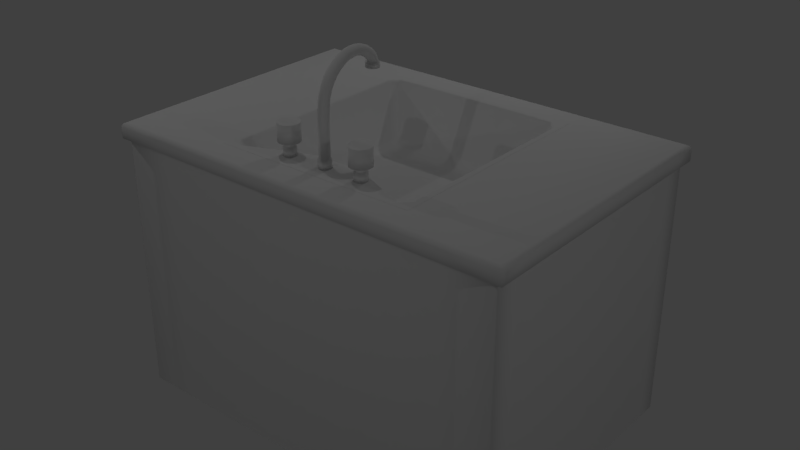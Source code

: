 # Source: pia.blend  (saved by Blender 2.77.0; exported with 4.5.12 LTS)
import bpy
from mathutils import Matrix  # noqa: F401  (used for matrix-valued properties, if any)

bpy.ops.wm.read_factory_settings(use_empty=True)
scene = bpy.context.scene
scene.name = 'Scene'

# ---- collections
col_collection_1 = bpy.data.collections.new('Collection 1'); scene.collection.children.link(col_collection_1)

# ---- materials (node trees are filled in below, after node groups)
mat_pia_metal = bpy.data.materials.new('pia_metal')
mat_pia_metal.alpha_threshold = 0.0
mat_pia_metal.use_transparent_shadow = False
mat_pia_metal.roughness = 0.5
mat_pia_1 = bpy.data.materials.new('Pia_1')
mat_pia_1.alpha_threshold = 0.0
mat_pia_1.use_transparent_shadow = False
mat_pia_1.roughness = 0.5
mat_pia_1.specular_intensity = 0.7526

# ---- material node trees

# ---- world
world_world = bpy.data.worlds.new('World'); scene.world = world_world
world_world.color = (0.05088, 0.05088, 0.05088)
world_world.use_sun_shadow = False
world_world.sun_shadow_jitter_overblur = 0.0
world_world.cycles.sampling_method = 'MANUAL'

# ---- lights
light_point_004 = bpy.data.lights.new('Point.004', 'POINT')
light_point_004.transmission_factor = 0.0
light_point_004.energy = 289.0
light_point_004.shadow_buffer_clip_start = 0.5
light_point_004.shadow_soft_size = 0.1
light_point_004.shadow_maximum_resolution = 0.006
light_point_004.use_absolute_resolution = True
light_point_003 = bpy.data.lights.new('Point.003', 'POINT')
light_point_003.transmission_factor = 0.0
light_point_003.energy = 289.0
light_point_003.shadow_buffer_clip_start = 0.5
light_point_003.shadow_soft_size = 0.1
light_point_003.shadow_maximum_resolution = 0.006
light_point_003.use_absolute_resolution = True
light_point_002 = bpy.data.lights.new('Point.002', 'POINT')
light_point_002.transmission_factor = 0.0
light_point_002.energy = 289.0
light_point_002.shadow_buffer_clip_start = 0.5
light_point_002.shadow_soft_size = 0.1
light_point_002.shadow_maximum_resolution = 0.006
light_point_002.use_absolute_resolution = True
light_point_001 = bpy.data.lights.new('Point.001', 'POINT')
light_point_001.transmission_factor = 0.0
light_point_001.energy = 289.0
light_point_001.shadow_buffer_clip_start = 0.5
light_point_001.shadow_soft_size = 0.1
light_point_001.shadow_maximum_resolution = 0.006
light_point_001.use_absolute_resolution = True
light_point = bpy.data.lights.new('Point', 'POINT')
light_point.transmission_factor = 0.0
light_point.energy = 289.0
light_point.shadow_buffer_clip_start = 0.5
light_point.shadow_soft_size = 0.1
light_point.shadow_maximum_resolution = 0.006
light_point.use_absolute_resolution = True

# ---- meshes
me_cylinder_003 = bpy.data.meshes.new('Cylinder.003')
me_cylinder_003.from_pydata([(0.0, 1.0, -1.0), (0.0, 1.0, 1.0), (0.2817, 0.9595, -1.0), (0.2817, 0.9595, 1.0), (0.5406, 0.8413, -1.0), (0.5406, 0.8413, 1.0), (0.7557, 0.6549, -1.0), (0.7557, 0.6549, 1.0), (0.9096, 0.4154, -1.0), (0.9096, 0.4154, 1.0), (0.9898, 0.1423, -1.0), (0.9898, 0.1423, 1.0), (0.9898, -0.1423, -1.0), (0.9898, -0.1423, 1.0), (0.9096, -0.4154, -1.0), (0.9096, -0.4154, 1.0), (0.7557, -0.6549, -1.0), (0.7557, -0.6549, 1.0), (0.5406, -0.8413, -1.0), (0.5406, -0.8413, 1.0), (0.2817, -0.9595, -1.0), (0.2817, -0.9595, 1.0), (1.51e-07, -1.0, -1.0), (1.51e-07, -1.0, 1.0), (-0.2817, -0.9595, -1.0), (-0.2817, -0.9595, 1.0), (-0.5406, -0.8413, -1.0), (-0.5406, -0.8413, 1.0), (-0.7557, -0.6549, -1.0), (-0.7557, -0.6549, 1.0), (-0.9096, -0.4154, -1.0), (-0.9096, -0.4154, 1.0), (-0.9898, -0.1423, -1.0), (-0.9898, -0.1423, 1.0), (-0.9898, 0.1423, -1.0), (-0.9898, 0.1423, 1.0), (-0.9096, 0.4154, -1.0), (-0.9096, 0.4154, 1.0), (-0.7558, 0.6549, -1.0), (-0.7558, 0.6549, 1.0), (-0.5406, 0.8413, -1.0), (-0.5406, 0.8413, 1.0), (-0.2817, 0.9595, -1.0), (-0.2817, 0.9595, 1.0), (0.2281, 0.7769, 0.93), (-2.125e-08, 0.8097, 0.93), (0.4377, 0.6811, 0.93), (0.6119, 0.5302, 0.93), (0.7365, 0.3364, 0.93), (0.8014, 0.1152, 0.93), (0.8014, -0.1152, 0.93), (0.7365, -0.3364, 0.93), (0.6119, -0.5302, 0.93), (0.4377, -0.6811, 0.93), (0.2281, -0.7769, 0.93), (1.01e-07, -0.8097, 0.93), (-0.2281, -0.7769, 0.93), (-0.4377, -0.6811, 0.93), (-0.6119, -0.5302, 0.93), (-0.7365, -0.3364, 0.93), (-0.8014, -0.1152, 0.93), (-0.8014, 0.1152, 0.93), (-0.7365, 0.3363, 0.93), (-0.6119, 0.5302, 0.93), (-0.4377, 0.6811, 0.93), (-0.2281, 0.7769, 0.93), (0.4377, -0.6806, 2.392), (0.2281, -0.7762, 2.392), (0.4377, 0.6806, 2.392), (0.6119, 0.5298, 2.392), (-0.8014, 0.1151, 2.392), (-0.7365, 0.3361, 2.392), (1.01e-07, -0.809, 2.392), (0.7365, 0.3361, 2.392), (-0.6119, 0.5298, 2.392), (-0.2281, -0.7762, 2.392), (0.8014, 0.1151, 2.392), (-0.4377, 0.6806, 2.392), (-0.4377, -0.6806, 2.392), (0.8014, -0.1151, 2.392), (-0.2281, 0.7762, 2.392), (-0.6119, -0.5298, 2.392), (0.7365, -0.3361, 2.392), (-2.125e-08, 0.809, 2.392), (-0.7365, -0.3361, 2.392), (0.6119, -0.5298, 2.392), (0.2281, 0.7762, 2.392), (-0.8014, -0.1151, 2.392), (0.00353, -0.005489, 6.86), (0.00184, -0.006261, 6.86), (0.00353, 0.005489, 6.86), (0.004935, 0.004273, 6.86), (-0.006464, 0.0009284, 6.86), (-0.00594, 0.00271, 6.86), (-8.933e-08, -0.006525, 6.86), (0.00594, 0.00271, 6.86), (-0.004935, 0.004273, 6.86), (-0.00184, -0.006261, 6.86), (0.006464, 0.0009284, 6.86), (-0.003531, 0.005489, 6.86), (-0.003531, -0.005489, 6.86), (0.006464, -0.0009288, 6.86), (-0.00184, 0.00626, 6.86), (-0.004935, -0.004273, 6.86), (0.00594, -0.002711, 6.86), (-9.031e-08, 0.006524, 6.86), (-0.00594, -0.002711, 6.86), (0.004935, -0.004273, 6.86), (0.00184, 0.00626, 6.86), (-0.006464, -0.0009288, 6.86), (-1.68, -0.2413, 2.392), (-1.68, 0.2413, 2.392), (0.4782, 1.627, 2.392), (0.9176, 1.427, 2.392), (1.283, -1.11, 2.392), (0.9176, -1.427, 2.392), (-1.544, -0.7044, 2.392), (5.644e-08, 1.696, 2.392), (1.544, -0.7044, 2.392), (-1.283, -1.11, 2.392), (-0.4782, 1.627, 2.392), (1.68, -0.2413, 2.392), (-0.9176, -1.427, 2.392), (-0.9176, 1.427, 2.392), (1.68, 0.2413, 2.392), (-0.4782, -1.627, 2.392), (-1.283, 1.11, 2.392), (1.544, 0.7044, 2.392), (3.127e-07, -1.696, 2.392), (-1.544, 0.7044, 2.392), (1.283, 1.11, 2.392), (0.4782, -1.627, 2.392), (-1.68, -0.2413, 6.86), (-1.68, 0.2413, 6.86), (0.4782, 1.627, 6.86), (0.9176, 1.427, 6.86), (1.283, -1.11, 6.86), (0.9176, -1.427, 6.86), (-1.544, -0.7044, 6.86), (5.644e-08, 1.696, 6.86), (1.544, -0.7044, 6.86), (-1.283, -1.11, 6.86), (-0.4782, 1.627, 6.86), (1.68, -0.2413, 6.86), (-0.9176, -1.427, 6.86), (-0.9176, 1.427, 6.86), (1.68, 0.2413, 6.86), (-0.4782, -1.627, 6.86), (-1.283, 1.11, 6.86), (1.544, 0.7044, 6.86), (3.127e-07, -1.696, 6.86), (-1.544, 0.7044, 6.86), (1.283, 1.11, 6.86), (0.4782, -1.627, 6.86)], [], [(0, 1, 3, 2), (2, 3, 5, 4), (4, 5, 7, 6), (6, 7, 9, 8), (8, 9, 11, 10), (10, 11, 13, 12), (12, 13, 15, 14), (14, 15, 17, 16), (16, 17, 19, 18), (18, 19, 21, 20), (20, 21, 23, 22), (22, 23, 25, 24), (24, 25, 27, 26), (26, 27, 29, 28), (28, 29, 31, 30), (30, 31, 33, 32), (32, 33, 35, 34), (34, 35, 37, 36), (36, 37, 39, 38), (38, 39, 41, 40), (31, 29, 58, 59), (40, 41, 43, 42), (42, 43, 1, 0), (0, 2, 4, 6, 8, 10, 12, 14, 16, 18, 20, 22, 24, 26, 28, 30, 32, 34, 36, 38, 40, 42), (41, 39, 63, 64), (7, 5, 46, 47), (17, 15, 51, 52), (3, 1, 45, 44), (27, 25, 56, 57), (37, 35, 61, 62), (13, 11, 49, 50), (23, 21, 54, 55), (33, 31, 59, 60), (43, 41, 64, 65), (9, 7, 47, 48), (19, 17, 52, 53), (29, 27, 57, 58), (39, 37, 62, 63), (5, 3, 44, 46), (15, 13, 50, 51), (25, 23, 55, 56), (35, 33, 60, 61), (1, 43, 65, 45), (11, 9, 48, 49), (21, 19, 53, 54), (61, 60, 87, 70), (46, 44, 86, 68), (53, 52, 85, 66), (60, 59, 84, 87), (44, 45, 83, 86), (52, 51, 82, 85), (59, 58, 81, 84), (45, 65, 80, 83), (51, 50, 79, 82), (58, 57, 78, 81), (65, 64, 77, 80), (50, 49, 76, 79), (57, 56, 75, 78), (64, 63, 74, 77), (49, 48, 73, 76), (56, 55, 72, 75), (63, 62, 71, 74), (48, 47, 69, 73), (55, 54, 67, 72), (62, 61, 70, 71), (47, 46, 68, 69), (54, 53, 66, 67), (87, 84, 116, 110), (88, 89, 153, 137), (74, 71, 129, 126), (102, 105, 139, 142), (66, 85, 114, 115), (90, 91, 152, 135), (75, 72, 128, 125), (103, 106, 138, 141), (68, 86, 112, 113), (92, 93, 151, 133), (76, 73, 127, 124), (104, 107, 136, 140), (70, 87, 110, 111), (89, 94, 150, 153), (77, 74, 126, 123), (105, 108, 134, 139), (91, 95, 149, 152), (78, 75, 125, 122), (106, 109, 132, 138), (93, 96, 148, 151), (79, 76, 124, 121), (107, 88, 137, 136), (116, 119, 141, 138), (131, 115, 137, 153), (124, 127, 149, 146), (117, 120, 142, 139), (111, 110, 132, 133), (125, 128, 150, 147), (118, 121, 143, 140), (113, 112, 134, 135), (126, 129, 151, 148), (119, 122, 144, 141), (115, 114, 136, 137), (127, 130, 152, 149), (120, 123, 145, 142), (110, 116, 138, 132), (128, 131, 153, 150), (121, 124, 146, 143), (112, 117, 139, 134), (129, 111, 133, 151), (122, 125, 147, 144), (114, 118, 140, 136), (130, 113, 135, 152), (123, 126, 148, 145), (101, 104, 140, 143), (73, 69, 130, 127), (86, 83, 117, 112), (100, 103, 141, 144), (72, 67, 131, 128), (85, 82, 118, 114), (99, 102, 142, 145), (71, 70, 111, 129), (84, 81, 119, 116), (98, 101, 143, 146), (69, 68, 113, 130), (83, 80, 120, 117), (97, 100, 144, 147), (67, 66, 115, 131), (82, 79, 121, 118), (96, 99, 145, 148), (109, 92, 133, 132), (81, 78, 122, 119), (95, 98, 146, 149), (108, 90, 135, 134), (80, 77, 123, 120), (94, 97, 147, 150)])
me_cylinder_003.polygons.foreach_set('use_smooth', [1, 1, 1, 1, 1, 1, 1, 1, 1, 1, 1, 1, 1, 1, 1, 1, 1, 1, 1, 1, 1, 1, 1, 1, 1, 1, 1, 1, 1, 1, 1, 1, 1, 1, 1, 1, 1, 1, 1, 1, 1, 1, 1, 1, 1, 1, 1, 1, 1, 1, 1, 1, 1, 1, 1, 1, 1, 1, 1, 1, 1, 1, 1, 1, 1, 1, 1, 1, 0, 1, 0, 1, 0, 1, 0, 1, 0, 1, 0, 1, 0, 1, 0, 0, 1, 0, 0, 1, 0, 1, 1, 1, 1, 1, 1, 1, 1, 1, 1, 1, 1, 1, 1, 1, 1, 1, 1, 1, 1, 1, 1, 0, 1, 1, 0, 1, 1, 0, 1, 1, 0, 1, 1, 0, 1, 1, 0, 0, 1, 0, 0, 1, 0])
me_cylinder_003.use_remesh_preserve_volume = False
me_cylinder_003.use_remesh_preserve_attributes = False
me_cylinder_003.use_mirror_vertex_groups = False
me_cylinder_003.update()
me_cylinder_002 = bpy.data.meshes.new('Cylinder.002')
me_cylinder_002.from_pydata([(0.0, 1.0, -1.0), (0.0, 1.0, 1.0), (0.2817, 0.9595, -1.0), (0.2817, 0.9595, 1.0), (0.5406, 0.8413, -1.0), (0.5406, 0.8413, 1.0), (0.7557, 0.6549, -1.0), (0.7557, 0.6549, 1.0), (0.9096, 0.4154, -1.0), (0.9096, 0.4154, 1.0), (0.9898, 0.1423, -1.0), (0.9898, 0.1423, 1.0), (0.9898, -0.1423, -1.0), (0.9898, -0.1423, 1.0), (0.9096, -0.4154, -1.0), (0.9096, -0.4154, 1.0), (0.7557, -0.6549, -1.0), (0.7557, -0.6549, 1.0), (0.5406, -0.8413, -1.0), (0.5406, -0.8413, 1.0), (0.2817, -0.9595, -1.0), (0.2817, -0.9595, 1.0), (1.51e-07, -1.0, -1.0), (1.51e-07, -1.0, 1.0), (-0.2817, -0.9595, -1.0), (-0.2817, -0.9595, 1.0), (-0.5406, -0.8413, -1.0), (-0.5406, -0.8413, 1.0), (-0.7557, -0.6549, -1.0), (-0.7557, -0.6549, 1.0), (-0.9096, -0.4154, -1.0), (-0.9096, -0.4154, 1.0), (-0.9898, -0.1423, -1.0), (-0.9898, -0.1423, 1.0), (-0.9898, 0.1423, -1.0), (-0.9898, 0.1423, 1.0), (-0.9096, 0.4154, -1.0), (-0.9096, 0.4154, 1.0), (-0.7558, 0.6549, -1.0), (-0.7558, 0.6549, 1.0), (-0.5406, 0.8413, -1.0), (-0.5406, 0.8413, 1.0), (-0.2817, 0.9595, -1.0), (-0.2817, 0.9595, 1.0), (0.2281, 0.7769, 0.93), (-2.125e-08, 0.8097, 0.93), (0.4377, 0.6811, 0.93), (0.6119, 0.5302, 0.93), (0.7365, 0.3364, 0.93), (0.8014, 0.1152, 0.93), (0.8014, -0.1152, 0.93), (0.7365, -0.3364, 0.93), (0.6119, -0.5302, 0.93), (0.4377, -0.6811, 0.93), (0.2281, -0.7769, 0.93), (1.01e-07, -0.8097, 0.93), (-0.2281, -0.7769, 0.93), (-0.4377, -0.6811, 0.93), (-0.6119, -0.5302, 0.93), (-0.7365, -0.3364, 0.93), (-0.8014, -0.1152, 0.93), (-0.8014, 0.1152, 0.93), (-0.7365, 0.3363, 0.93), (-0.6119, 0.5302, 0.93), (-0.4377, 0.6811, 0.93), (-0.2281, 0.7769, 0.93), (0.4377, -0.6806, 2.392), (0.2281, -0.7762, 2.392), (0.4377, 0.6806, 2.392), (0.6119, 0.5298, 2.392), (-0.8014, 0.1151, 2.392), (-0.7365, 0.3361, 2.392), (1.01e-07, -0.809, 2.392), (0.7365, 0.3361, 2.392), (-0.6119, 0.5298, 2.392), (-0.2281, -0.7762, 2.392), (0.8014, 0.1151, 2.392), (-0.4377, 0.6806, 2.392), (-0.4377, -0.6806, 2.392), (0.8014, -0.1151, 2.392), (-0.2281, 0.7762, 2.392), (-0.6119, -0.5298, 2.392), (0.7365, -0.3361, 2.392), (-2.125e-08, 0.809, 2.392), (-0.7365, -0.3361, 2.392), (0.6119, -0.5298, 2.392), (0.2281, 0.7762, 2.392), (-0.8014, -0.1151, 2.392), (0.00353, -0.005489, 6.86), (0.00184, -0.006261, 6.86), (0.00353, 0.005489, 6.86), (0.004935, 0.004273, 6.86), (-0.006464, 0.0009284, 6.86), (-0.00594, 0.00271, 6.86), (-8.933e-08, -0.006525, 6.86), (0.00594, 0.00271, 6.86), (-0.004935, 0.004273, 6.86), (-0.00184, -0.006261, 6.86), (0.006464, 0.0009284, 6.86), (-0.003531, 0.005489, 6.86), (-0.003531, -0.005489, 6.86), (0.006464, -0.0009288, 6.86), (-0.00184, 0.00626, 6.86), (-0.004935, -0.004273, 6.86), (0.00594, -0.002711, 6.86), (-9.031e-08, 0.006524, 6.86), (-0.00594, -0.002711, 6.86), (0.004935, -0.004273, 6.86), (0.00184, 0.00626, 6.86), (-0.006464, -0.0009288, 6.86), (-1.68, -0.2413, 2.392), (-1.68, 0.2413, 2.392), (0.4782, 1.627, 2.392), (0.9176, 1.427, 2.392), (1.283, -1.11, 2.392), (0.9176, -1.427, 2.392), (-1.544, -0.7044, 2.392), (5.644e-08, 1.696, 2.392), (1.544, -0.7044, 2.392), (-1.283, -1.11, 2.392), (-0.4782, 1.627, 2.392), (1.68, -0.2413, 2.392), (-0.9176, -1.427, 2.392), (-0.9176, 1.427, 2.392), (1.68, 0.2413, 2.392), (-0.4782, -1.627, 2.392), (-1.283, 1.11, 2.392), (1.544, 0.7044, 2.392), (3.127e-07, -1.696, 2.392), (-1.544, 0.7044, 2.392), (1.283, 1.11, 2.392), (0.4782, -1.627, 2.392), (-1.68, -0.2413, 6.86), (-1.68, 0.2413, 6.86), (0.4782, 1.627, 6.86), (0.9176, 1.427, 6.86), (1.283, -1.11, 6.86), (0.9176, -1.427, 6.86), (-1.544, -0.7044, 6.86), (5.644e-08, 1.696, 6.86), (1.544, -0.7044, 6.86), (-1.283, -1.11, 6.86), (-0.4782, 1.627, 6.86), (1.68, -0.2413, 6.86), (-0.9176, -1.427, 6.86), (-0.9176, 1.427, 6.86), (1.68, 0.2413, 6.86), (-0.4782, -1.627, 6.86), (-1.283, 1.11, 6.86), (1.544, 0.7044, 6.86), (3.127e-07, -1.696, 6.86), (-1.544, 0.7044, 6.86), (1.283, 1.11, 6.86), (0.4782, -1.627, 6.86)], [], [(0, 1, 3, 2), (2, 3, 5, 4), (4, 5, 7, 6), (6, 7, 9, 8), (8, 9, 11, 10), (10, 11, 13, 12), (12, 13, 15, 14), (14, 15, 17, 16), (16, 17, 19, 18), (18, 19, 21, 20), (20, 21, 23, 22), (22, 23, 25, 24), (24, 25, 27, 26), (26, 27, 29, 28), (28, 29, 31, 30), (30, 31, 33, 32), (32, 33, 35, 34), (34, 35, 37, 36), (36, 37, 39, 38), (38, 39, 41, 40), (31, 29, 58, 59), (40, 41, 43, 42), (42, 43, 1, 0), (0, 2, 4, 6, 8, 10, 12, 14, 16, 18, 20, 22, 24, 26, 28, 30, 32, 34, 36, 38, 40, 42), (41, 39, 63, 64), (7, 5, 46, 47), (17, 15, 51, 52), (3, 1, 45, 44), (27, 25, 56, 57), (37, 35, 61, 62), (13, 11, 49, 50), (23, 21, 54, 55), (33, 31, 59, 60), (43, 41, 64, 65), (9, 7, 47, 48), (19, 17, 52, 53), (29, 27, 57, 58), (39, 37, 62, 63), (5, 3, 44, 46), (15, 13, 50, 51), (25, 23, 55, 56), (35, 33, 60, 61), (1, 43, 65, 45), (11, 9, 48, 49), (21, 19, 53, 54), (61, 60, 87, 70), (46, 44, 86, 68), (53, 52, 85, 66), (60, 59, 84, 87), (44, 45, 83, 86), (52, 51, 82, 85), (59, 58, 81, 84), (45, 65, 80, 83), (51, 50, 79, 82), (58, 57, 78, 81), (65, 64, 77, 80), (50, 49, 76, 79), (57, 56, 75, 78), (64, 63, 74, 77), (49, 48, 73, 76), (56, 55, 72, 75), (63, 62, 71, 74), (48, 47, 69, 73), (55, 54, 67, 72), (62, 61, 70, 71), (47, 46, 68, 69), (54, 53, 66, 67), (87, 84, 116, 110), (88, 89, 153, 137), (74, 71, 129, 126), (102, 105, 139, 142), (66, 85, 114, 115), (90, 91, 152, 135), (75, 72, 128, 125), (103, 106, 138, 141), (68, 86, 112, 113), (92, 93, 151, 133), (76, 73, 127, 124), (104, 107, 136, 140), (70, 87, 110, 111), (89, 94, 150, 153), (77, 74, 126, 123), (105, 108, 134, 139), (91, 95, 149, 152), (78, 75, 125, 122), (106, 109, 132, 138), (93, 96, 148, 151), (79, 76, 124, 121), (107, 88, 137, 136), (116, 119, 141, 138), (131, 115, 137, 153), (124, 127, 149, 146), (117, 120, 142, 139), (111, 110, 132, 133), (125, 128, 150, 147), (118, 121, 143, 140), (113, 112, 134, 135), (126, 129, 151, 148), (119, 122, 144, 141), (115, 114, 136, 137), (127, 130, 152, 149), (120, 123, 145, 142), (110, 116, 138, 132), (128, 131, 153, 150), (121, 124, 146, 143), (112, 117, 139, 134), (129, 111, 133, 151), (122, 125, 147, 144), (114, 118, 140, 136), (130, 113, 135, 152), (123, 126, 148, 145), (101, 104, 140, 143), (73, 69, 130, 127), (86, 83, 117, 112), (100, 103, 141, 144), (72, 67, 131, 128), (85, 82, 118, 114), (99, 102, 142, 145), (71, 70, 111, 129), (84, 81, 119, 116), (98, 101, 143, 146), (69, 68, 113, 130), (83, 80, 120, 117), (97, 100, 144, 147), (67, 66, 115, 131), (82, 79, 121, 118), (96, 99, 145, 148), (109, 92, 133, 132), (81, 78, 122, 119), (95, 98, 146, 149), (108, 90, 135, 134), (80, 77, 123, 120), (94, 97, 147, 150)])
me_cylinder_002.polygons.foreach_set('use_smooth', [1, 1, 1, 1, 1, 1, 1, 1, 1, 1, 1, 1, 1, 1, 1, 1, 1, 1, 1, 1, 1, 1, 1, 1, 1, 1, 1, 1, 1, 1, 1, 1, 1, 1, 1, 1, 1, 1, 1, 1, 1, 1, 1, 1, 1, 1, 1, 1, 1, 1, 1, 1, 1, 1, 1, 1, 1, 1, 1, 1, 1, 1, 1, 1, 1, 1, 1, 1, 0, 1, 0, 1, 0, 1, 0, 1, 0, 1, 0, 1, 0, 1, 0, 0, 1, 0, 0, 1, 0, 1, 1, 1, 1, 1, 1, 1, 1, 1, 1, 1, 1, 1, 1, 1, 1, 1, 1, 1, 1, 1, 1, 0, 1, 1, 0, 1, 1, 0, 1, 1, 0, 1, 1, 0, 1, 1, 0, 0, 1, 0, 0, 1, 0])
me_cylinder_002.use_remesh_preserve_volume = False
me_cylinder_002.use_remesh_preserve_attributes = False
me_cylinder_002.use_mirror_vertex_groups = False
me_cylinder_002.update()
me_cylinder_001 = bpy.data.meshes.new('Cylinder.001')
me_cylinder_001.from_pydata([(0.0, 1.0, -1.0), (0.0, 1.0, 1.0), (0.2817, 0.9595, -1.0), (0.2817, 0.9595, 1.0), (0.5406, 0.8413, -1.0), (0.5406, 0.8413, 1.0), (0.7557, 0.6549, -1.0), (0.7557, 0.6549, 1.0), (0.9096, 0.4154, -1.0), (0.9096, 0.4154, 1.0), (0.9898, 0.1423, -1.0), (0.9898, 0.1423, 1.0), (0.9898, -0.1423, -1.0), (0.9898, -0.1423, 1.0), (0.9096, -0.4154, -1.0), (0.9096, -0.4154, 1.0), (0.7557, -0.6549, -1.0), (0.7557, -0.6549, 1.0), (0.5406, -0.8413, -1.0), (0.5406, -0.8413, 1.0), (0.2817, -0.9595, -1.0), (0.2817, -0.9595, 1.0), (1.51e-07, -1.0, -1.0), (1.51e-07, -1.0, 1.0), (-0.2817, -0.9595, -1.0), (-0.2817, -0.9595, 1.0), (-0.5406, -0.8413, -1.0), (-0.5406, -0.8413, 1.0), (-0.7557, -0.6549, -1.0), (-0.7557, -0.6549, 1.0), (-0.9096, -0.4154, -1.0), (-0.9096, -0.4154, 1.0), (-0.9898, -0.1423, -1.0), (-0.9898, -0.1423, 1.0), (-0.9898, 0.1423, -1.0), (-0.9898, 0.1423, 1.0), (-0.9096, 0.4154, -1.0), (-0.9096, 0.4154, 1.0), (-0.7558, 0.6549, -1.0), (-0.7558, 0.6549, 1.0), (-0.5406, 0.8413, -1.0), (-0.5406, 0.8413, 1.0), (-0.2817, 0.9595, -1.0), (-0.2817, 0.9595, 1.0), (0.2281, 0.7769, 0.93), (-2.125e-08, 0.8097, 0.93), (0.4377, 0.6811, 0.93), (0.6119, 0.5302, 0.93), (0.7365, 0.3364, 0.93), (0.8014, 0.1152, 0.93), (0.8014, -0.1152, 0.93), (0.7365, -0.3364, 0.93), (0.6119, -0.5302, 0.93), (0.4377, -0.6811, 0.93), (0.2281, -0.7769, 0.93), (1.01e-07, -0.8097, 0.93), (-0.2281, -0.7769, 0.93), (-0.4377, -0.6811, 0.93), (-0.6119, -0.5302, 0.93), (-0.7365, -0.3364, 0.93), (-0.8014, -0.1152, 0.93), (-0.8014, 0.1152, 0.93), (-0.7365, 0.3363, 0.93), (-0.6119, 0.5302, 0.93), (-0.4377, 0.6811, 0.93), (-0.2281, 0.7769, 0.93), (0.2281, 0.775, 10.12), (-2.125e-08, 0.8077, 10.11), (0.4377, 0.6795, 10.13), (0.6119, 0.5289, 10.14), (0.7365, 0.3355, 10.17), (0.8014, 0.1149, 10.19), (0.8014, -0.1149, 10.21), (0.7365, -0.3355, 10.24), (0.6119, -0.5289, 10.26), (0.4377, -0.6795, 10.28), (0.2281, -0.775, 10.29), (1.01e-07, -0.8077, 10.29), (-0.2281, -0.775, 10.29), (-0.4377, -0.6795, 10.28), (-0.6119, -0.5289, 10.26), (-0.7365, -0.3355, 10.24), (-0.8014, -0.1149, 10.21), (-0.8014, 0.1149, 10.19), (-0.7365, 0.3355, 10.17), (-0.6119, 0.5289, 10.14), (-0.4377, 0.6795, 10.13), (-0.2281, 0.775, 10.12), (0.2281, 0.9152, 13.13), (6.106e-07, 0.9468, 13.11), (0.4377, 0.8227, 13.17), (0.6119, 0.677, 13.23), (0.7365, 0.4898, 13.31), (0.8014, 0.2763, 13.4), (0.8014, 0.05382, 13.49), (0.7365, -0.1597, 13.58), (0.6119, -0.3469, 13.66), (0.4377, -0.4926, 13.72), (0.2281, -0.585, 13.76), (7.329e-07, -0.6167, 13.78), (-0.2281, -0.585, 13.76), (-0.4377, -0.4926, 13.72), (-0.6119, -0.3469, 13.66), (-0.7365, -0.1597, 13.58), (-0.8014, 0.05382, 13.49), (-0.8014, 0.2763, 13.4), (-0.7365, 0.4898, 13.31), (-0.6119, 0.677, 13.23), (-0.4377, 0.8227, 13.17), (-0.2281, 0.9152, 13.13), (0.2281, 1.314, 15.61), (2.191e-06, 1.341, 15.58), (0.4377, 1.238, 15.7), (0.6119, 1.117, 15.84), (0.7365, 0.9616, 16.03), (0.8014, 0.7845, 16.24), (0.8014, 0.5999, 16.45), (0.7365, 0.4227, 16.66), (0.6119, 0.2674, 16.84), (0.4377, 0.1465, 16.98), (0.2281, 0.06985, 17.07), (2.313e-06, 0.04358, 17.11), (-0.2281, 0.06985, 17.07), (-0.4377, 0.1465, 16.98), (-0.6119, 0.2674, 16.84), (-0.7365, 0.4227, 16.66), (-0.8014, 0.5999, 16.45), (-0.8014, 0.7845, 16.24), (-0.7365, 0.9616, 16.03), (-0.6119, 1.117, 15.84), (-0.4377, 1.238, 15.7), (-0.2281, 1.314, 15.61), (0.2281, 2.357, 18.21), (1.561e-06, 2.378, 18.17), (0.4377, 2.296, 18.32), (0.6119, 2.2, 18.51), (0.7365, 2.076, 18.74), (0.8014, 1.936, 19.01), (0.8014, 1.789, 19.29), (0.7365, 1.648, 19.56), (0.6119, 1.524, 19.79), (0.4377, 1.428, 19.97), (0.2281, 1.367, 20.09), (1.684e-06, 1.346, 20.13), (-0.2281, 1.367, 20.09), (-0.4377, 1.428, 19.97), (-0.6119, 1.524, 19.79), (-0.7365, 1.648, 19.56), (-0.8014, 1.789, 19.29), (-0.8014, 1.936, 19.01), (-0.7365, 2.076, 18.74), (-0.6119, 2.2, 18.51), (-0.4377, 2.296, 18.32), (-0.2281, 2.357, 18.21), (0.2281, 3.295, 19.53), (1.87e-06, 3.311, 19.48), (0.4377, 3.25, 19.66), (0.6119, 3.179, 19.87), (0.7365, 3.087, 20.14), (0.8014, 2.983, 20.44), (0.8014, 2.874, 20.76), (0.7365, 2.769, 21.07), (0.6119, 2.678, 21.34), (0.4377, 2.606, 21.55), (0.2281, 2.561, 21.68), (1.993e-06, 2.546, 21.73), (-0.2281, 2.561, 21.68), (-0.4377, 2.606, 21.55), (-0.6119, 2.678, 21.34), (-0.7365, 2.769, 21.07), (-0.8014, 2.874, 20.76), (-0.8014, 2.983, 20.44), (-0.7365, 3.087, 20.14), (-0.6119, 3.179, 19.87), (-0.4377, 3.25, 19.66), (-0.2281, 3.295, 19.53), (0.2281, 5.751, 21.04), (1.875e-06, 5.754, 20.99), (0.4377, 5.741, 21.19), (0.6119, 5.726, 21.43), (0.7365, 5.706, 21.73), (0.8014, 5.683, 22.08), (0.8014, 5.66, 22.44), (0.7365, 5.638, 22.79), (0.6119, 5.618, 23.09), (0.4377, 5.602, 23.33), (0.2281, 5.593, 23.48), (1.997e-06, 5.589, 23.53), (-0.2281, 5.593, 23.48), (-0.4377, 5.602, 23.33), (-0.6119, 5.618, 23.09), (-0.7365, 5.638, 22.79), (-0.8014, 5.66, 22.44), (-0.8014, 5.683, 22.08), (-0.7365, 5.706, 21.73), (-0.6119, 5.726, 21.43), (-0.4377, 5.741, 21.19), (-0.2281, 5.751, 21.04), (0.2281, 7.267, 20.82), (2.191e-06, 7.259, 20.77), (0.4377, 7.29, 20.96), (0.6119, 7.327, 21.19), (0.7365, 7.375, 21.49), (0.8014, 7.429, 21.83), (0.8014, 7.485, 22.18), (0.7365, 7.539, 22.52), (0.6119, 7.586, 22.81), (0.4377, 7.623, 23.04), (0.2281, 7.646, 23.19), (2.313e-06, 7.654, 23.24), (-0.2281, 7.646, 23.19), (-0.4377, 7.623, 23.04), (-0.6119, 7.586, 22.81), (-0.7365, 7.539, 22.52), (-0.8014, 7.485, 22.18), (-0.8014, 7.429, 21.83), (-0.7365, 7.375, 21.49), (-0.6119, 7.327, 21.19), (-0.4377, 7.29, 20.96), (-0.2281, 7.267, 20.82), (0.2281, 8.546, 19.77), (2.507e-06, 8.524, 19.73), (0.4377, 8.61, 19.88), (0.6119, 8.711, 20.06), (0.7365, 8.841, 20.28), (0.8014, 8.99, 20.54), (0.8014, 9.144, 20.81), (0.7365, 9.293, 21.07), (0.6119, 9.423, 21.29), (0.4377, 9.524, 21.47), (0.2281, 9.588, 21.58), (2.629e-06, 9.61, 21.62), (-0.2281, 9.588, 21.58), (-0.4377, 9.524, 21.47), (-0.6119, 9.423, 21.29), (-0.7365, 9.293, 21.07), (-0.8014, 9.144, 20.81), (-0.8014, 8.99, 20.54), (-0.7365, 8.841, 20.28), (-0.6119, 8.711, 20.06), (-0.4377, 8.61, 19.88), (-0.2281, 8.546, 19.77), (0.2461, 9.213, 18.38), (3.148e-06, 9.182, 18.38), (0.4722, 9.303, 18.38), (0.6601, 9.444, 18.39), (0.7945, 9.626, 18.4), (0.8645, 9.833, 18.41), (0.8645, 10.05, 18.42), (0.7945, 10.26, 18.43), (0.6601, 10.44, 18.44), (0.4722, 10.58, 18.45), (0.2461, 10.67, 18.45), (3.28e-06, 10.7, 18.46), (-0.2461, 10.67, 18.45), (-0.4722, 10.58, 18.45), (-0.66, 10.44, 18.44), (-0.7944, 10.26, 18.43), (-0.8645, 10.05, 18.42), (-0.8645, 9.833, 18.41), (-0.7944, 9.626, 18.4), (-0.66, 9.444, 18.39), (-0.4722, 9.303, 18.38), (-0.2461, 9.213, 18.38), (0.2159, 9.136, 17.19), (-0.01226, 9.104, 17.19), (0.4255, 9.229, 17.19), (0.5997, 9.377, 17.19), (0.7242, 9.566, 17.19), (0.7892, 9.782, 17.19), (0.7892, 10.01, 17.19), (0.7242, 10.22, 17.19), (0.5997, 10.41, 17.19), (0.4255, 10.56, 17.19), (0.2159, 10.65, 17.19), (-0.01226, 10.68, 17.19), (-0.2404, 10.65, 17.19), (-0.45, 10.56, 17.19), (-0.6242, 10.41, 17.19), (-0.7488, 10.22, 17.19), (-0.8137, 10.01, 17.19), (-0.8137, 9.782, 17.19), (-0.7488, 9.566, 17.19), (-0.6242, 9.377, 17.19), (-0.45, 9.229, 17.19), (-0.2404, 9.136, 17.19), (0.2281, 0.6651, 18.75), (1.999e-06, 0.6415, 18.79), (0.6119, 1.605, 17.35), (0.7365, 1.466, 17.56), (-0.7365, 1.466, 17.56), (-0.6119, 1.605, 17.35), (-0.2281, 0.6651, 18.75), (0.8014, 1.307, 17.79), (-0.4377, 1.714, 17.19), (-0.4377, 0.7339, 18.65), (0.8014, 1.141, 18.04), (-0.2281, 1.782, 17.08), (-0.6119, 0.8425, 18.49), (0.7365, 0.9819, 18.28), (1.877e-06, 1.806, 17.05), (-0.7365, 0.9819, 18.28), (0.6119, 0.8425, 18.49), (0.2281, 1.782, 17.08), (-0.8014, 1.141, 18.04), (0.4377, 0.7339, 18.65), (0.4377, 1.714, 17.19), (-0.8014, 1.307, 17.79), (-0.8014, 0.4668, 14.8), (-0.7365, 0.6621, 14.65), (0.2281, -0.3212, 15.4), (1.523e-06, -0.3501, 15.42), (0.6119, 0.8334, 14.52), (0.7365, 0.6621, 14.65), (-0.6119, 0.8334, 14.52), (-0.2281, -0.3212, 15.4), (0.8014, 0.4668, 14.8), (-0.4377, 0.9667, 14.41), (-0.4377, -0.2366, 15.33), (0.8014, 0.2633, 14.95), (-0.2281, 1.051, 14.35), (-0.6119, -0.1033, 15.23), (0.7365, 0.06794, 15.1), (1.401e-06, 1.08, 14.33), (-0.7365, 0.06794, 15.1), (0.6119, -0.1033, 15.23), (0.2281, 1.051, 14.35), (-0.8014, 0.2633, 14.95), (0.4377, -0.2366, 15.33), (0.4377, 0.9667, 14.41), (1.996e-06, 3.773, 22.76), (-0.2281, 3.782, 22.71), (0.7365, 4.101, 21.07), (0.8014, 4.038, 21.4), (-0.6119, 4.157, 20.79), (-0.4377, 4.2, 20.56), (-0.4377, 3.809, 22.57), (0.8014, 3.972, 21.74), (-0.2281, 4.228, 20.42), (-0.6119, 3.853, 22.35), (0.7365, 3.908, 22.06), (1.873e-06, 4.237, 20.37), (-0.7365, 3.908, 22.06), (0.6119, 3.853, 22.35), (0.2281, 4.228, 20.42), (-0.8014, 3.972, 21.74), (0.4377, 3.809, 22.57), (0.4377, 4.2, 20.56), (-0.8014, 4.038, 21.4), (0.2281, 3.782, 22.71), (0.6119, 4.157, 20.79), (-0.7365, 4.101, 21.07), (1.997e-06, 4.704, 23.31), (0.7365, 4.927, 21.57), (-0.6119, 4.964, 21.27), (-0.2281, 4.71, 23.26), (0.8014, 4.884, 21.9), (-0.4377, 4.994, 21.04), (-0.4377, 4.729, 23.11), (0.8014, 4.839, 22.25), (-0.2281, 5.012, 20.9), (-0.6119, 4.758, 22.88), (0.7365, 4.796, 22.59), (1.875e-06, 5.019, 20.85), (-0.7365, 4.796, 22.59), (0.6119, 4.758, 22.88), (0.2281, 5.012, 20.9), (-0.8014, 4.839, 22.25), (0.4377, 4.729, 23.11), (0.4377, 4.994, 21.04), (-0.8014, 4.884, 21.9), (0.2281, 4.71, 23.26), (0.6119, 4.964, 21.27), (-0.7365, 4.927, 21.57), (0.7365, 6.563, 21.79), (0.8014, 6.579, 22.13), (-0.6119, 6.549, 21.49), (-0.4377, 6.538, 21.26), (-0.2281, 6.643, 23.51), (-0.4377, 6.636, 23.36), (0.8014, 6.595, 22.49), (-0.2281, 6.532, 21.11), (-0.6119, 6.625, 23.13), (0.7365, 6.611, 22.83), (2.034e-06, 6.529, 21.06), (-0.7365, 6.611, 22.83), (0.6119, 6.625, 23.13), (0.2281, 6.532, 21.11), (-0.8014, 6.595, 22.49), (0.4377, 6.636, 23.36), (0.4377, 6.538, 21.26), (-0.8014, 6.579, 22.13), (0.2281, 6.643, 23.51), (0.6119, 6.549, 21.49), (-0.7365, 6.563, 21.79), (2.156e-06, 6.645, 23.56), (-0.6119, 8.079, 20.79), (-0.4377, 8.009, 20.59), (-0.2281, 8.688, 22.54), (-0.4377, 8.643, 22.41), (0.8014, 8.272, 21.35), (0.8014, 8.38, 21.66), (-0.2281, 7.964, 20.46), (-0.6119, 8.573, 22.21), (0.7365, 8.483, 21.95), (2.356e-06, 7.949, 20.42), (-0.7365, 8.483, 21.95), (0.6119, 8.573, 22.21), (0.2281, 7.964, 20.46), (-0.8014, 8.38, 21.66), (0.4377, 8.643, 22.41), (0.4377, 8.009, 20.59), (-0.8014, 8.272, 21.35), (0.2281, 8.688, 22.54), (0.6119, 8.079, 20.79), (-0.7365, 8.169, 21.05), (2.478e-06, 8.703, 22.59), (0.7365, 8.169, 21.05), (-0.2281, 10.26, 20.43), (-0.4377, 10.19, 20.34), (0.8014, 9.573, 19.57), (0.8014, 9.75, 19.79), (-0.4377, 9.137, 19.02), (-0.2281, 9.063, 18.93), (-0.6119, 10.07, 20.2), (0.7365, 9.92, 20.01), (2.823e-06, 9.037, 18.89), (-0.7365, 9.92, 20.01), (0.6119, 10.07, 20.2), (0.2281, 9.063, 18.93), (-0.8014, 9.75, 19.79), (0.4377, 10.19, 20.34), (0.4377, 9.137, 19.02), (-0.8014, 9.573, 19.57), (0.2281, 10.26, 20.43), (0.6119, 9.253, 19.17), (-0.7365, 9.402, 19.35), (2.946e-06, 10.29, 20.47), (0.7365, 9.402, 19.35), (-0.6119, 9.253, 19.17), (0.31, 8.973, 18.36), (3.075e-06, 8.934, 18.36), (0.5948, 9.086, 18.37), (0.8315, 9.264, 18.38), (1.001, 9.493, 18.39), (1.089, 9.755, 18.41), (1.089, 10.03, 18.42), (1.001, 10.29, 18.43), (0.8315, 10.52, 18.45), (0.5948, 10.7, 18.46), (0.31, 10.81, 18.46), (3.241e-06, 10.85, 18.46), (-0.31, 10.81, 18.46), (-0.5948, 10.7, 18.46), (-0.8315, 10.52, 18.45), (-1.001, 10.29, 18.43), (-1.089, 10.03, 18.42), (-1.089, 9.755, 18.41), (-1.001, 9.493, 18.39), (-0.8315, 9.264, 18.38), (-0.5948, 9.086, 18.37), (-0.31, 8.973, 18.36), (0.2751, 8.986, 17.19), (-0.01226, 8.946, 17.19), (0.5392, 9.104, 17.19), (0.7586, 9.289, 17.19), (0.9155, 9.528, 17.19), (0.9973, 9.799, 17.19), (0.9973, 10.08, 17.19), (0.9155, 10.35, 17.19), (0.7586, 10.59, 17.19), (0.5392, 10.78, 17.19), (0.2751, 10.9, 17.19), (-0.01226, 10.94, 17.19), (-0.2996, 10.9, 17.19), (-0.5637, 10.78, 17.19), (-0.7831, 10.59, 17.19), (-0.94, 10.35, 17.19), (-1.022, 10.08, 17.19), (-1.022, 9.799, 17.19), (-0.94, 9.528, 17.19), (-0.7831, 9.289, 17.19), (-0.5637, 9.104, 17.19), (-0.2996, 8.986, 17.19), (-0.2483, 10.53, 19.43), (0.8217, 9.773, 18.97), (-0.4662, 9.289, 18.68), (-0.4662, 10.45, 19.38), (0.8217, 9.969, 19.09), (-0.2483, 9.207, 18.63), (-0.6472, 10.32, 19.3), (0.7542, 10.16, 19.2), (-0.01125, 9.179, 18.62), (-0.7767, 10.16, 19.2), (0.6247, 10.32, 19.3), (0.2258, 9.207, 18.63), (-0.8442, 9.969, 19.09), (0.4437, 10.45, 19.38), (0.4437, 9.289, 18.68), (-0.8442, 9.773, 18.97), (0.2258, 10.53, 19.43), (0.6247, 9.418, 18.76), (-0.7767, 9.584, 18.86), (-0.01125, 10.56, 19.44), (0.7542, 9.584, 18.86), (-0.6472, 9.418, 18.76)], [], [(0, 1, 3, 2), (2, 3, 5, 4), (4, 5, 7, 6), (6, 7, 9, 8), (8, 9, 11, 10), (10, 11, 13, 12), (12, 13, 15, 14), (14, 15, 17, 16), (16, 17, 19, 18), (18, 19, 21, 20), (20, 21, 23, 22), (22, 23, 25, 24), (24, 25, 27, 26), (26, 27, 29, 28), (28, 29, 31, 30), (30, 31, 33, 32), (32, 33, 35, 34), (34, 35, 37, 36), (36, 37, 39, 38), (38, 39, 41, 40), (31, 29, 58, 59), (40, 41, 43, 42), (42, 43, 1, 0), (0, 2, 4, 6, 8, 10, 12, 14, 16, 18, 20, 22, 24, 26, 28, 30, 32, 34, 36, 38, 40, 42), (54, 53, 75, 76), (41, 39, 63, 64), (7, 5, 46, 47), (17, 15, 51, 52), (3, 1, 45, 44), (27, 25, 56, 57), (37, 35, 61, 62), (13, 11, 49, 50), (23, 21, 54, 55), (33, 31, 59, 60), (43, 41, 64, 65), (9, 7, 47, 48), (19, 17, 52, 53), (29, 27, 57, 58), (39, 37, 62, 63), (5, 3, 44, 46), (15, 13, 50, 51), (25, 23, 55, 56), (35, 33, 60, 61), (1, 43, 65, 45), (11, 9, 48, 49), (21, 19, 53, 54), (69, 68, 90, 91), (47, 46, 68, 69), (62, 61, 83, 84), (55, 54, 76, 77), (48, 47, 69, 70), (63, 62, 84, 85), (56, 55, 77, 78), (49, 48, 70, 71), (64, 63, 85, 86), (57, 56, 78, 79), (50, 49, 71, 72), (65, 64, 86, 87), (58, 57, 79, 80), (51, 50, 72, 73), (45, 65, 87, 67), (59, 58, 80, 81), (52, 51, 73, 74), (44, 45, 67, 66), (60, 59, 81, 82), (53, 52, 74, 75), (46, 44, 66, 68), (61, 60, 82, 83), (309, 308, 127, 128), (84, 83, 105, 106), (77, 76, 98, 99), (70, 69, 91, 92), (85, 84, 106, 107), (78, 77, 99, 100), (71, 70, 92, 93), (86, 85, 107, 108), (79, 78, 100, 101), (72, 71, 93, 94), (87, 86, 108, 109), (80, 79, 101, 102), (73, 72, 94, 95), (67, 87, 109, 89), (81, 80, 102, 103), (74, 73, 95, 96), (66, 67, 89, 88), (82, 81, 103, 104), (75, 74, 96, 97), (68, 66, 88, 90), (83, 82, 104, 105), (76, 75, 97, 98), (287, 286, 142, 143), (311, 310, 120, 121), (313, 312, 113, 114), (314, 309, 128, 129), (315, 311, 121, 122), (316, 313, 114, 115), (317, 314, 129, 130), (318, 315, 122, 123), (319, 316, 115, 116), (320, 317, 130, 131), (321, 318, 123, 124), (322, 319, 116, 117), (323, 320, 131, 111), (324, 321, 124, 125), (325, 322, 117, 118), (326, 323, 111, 110), (327, 324, 125, 126), (328, 325, 118, 119), (329, 326, 110, 112), (308, 327, 126, 127), (310, 328, 119, 120), (312, 329, 112, 113), (136, 135, 157, 158), (289, 288, 135, 136), (291, 290, 150, 151), (292, 287, 143, 144), (293, 289, 136, 137), (294, 291, 151, 152), (295, 292, 144, 145), (296, 293, 137, 138), (297, 294, 152, 153), (298, 295, 145, 146), (299, 296, 138, 139), (300, 297, 153, 133), (301, 298, 146, 147), (302, 299, 139, 140), (303, 300, 133, 132), (304, 301, 147, 148), (305, 302, 140, 141), (306, 303, 132, 134), (307, 304, 148, 149), (286, 305, 141, 142), (288, 306, 134, 135), (290, 307, 149, 150), (355, 352, 187, 188), (151, 150, 172, 173), (144, 143, 165, 166), (137, 136, 158, 159), (152, 151, 173, 174), (145, 144, 166, 167), (138, 137, 159, 160), (153, 152, 174, 175), (146, 145, 167, 168), (139, 138, 160, 161), (133, 153, 175, 155), (147, 146, 168, 169), (140, 139, 161, 162), (132, 133, 155, 154), (148, 147, 169, 170), (141, 140, 162, 163), (134, 132, 154, 156), (149, 148, 170, 171), (142, 141, 163, 164), (135, 134, 156, 157), (150, 149, 171, 172), (143, 142, 164, 165), (375, 374, 202, 203), (356, 353, 180, 181), (357, 354, 195, 196), (358, 355, 188, 189), (359, 356, 181, 182), (360, 357, 196, 197), (361, 358, 189, 190), (362, 359, 182, 183), (363, 360, 197, 177), (364, 361, 190, 191), (365, 362, 183, 184), (366, 363, 177, 176), (367, 364, 191, 192), (368, 365, 184, 185), (369, 366, 176, 178), (370, 367, 192, 193), (371, 368, 185, 186), (372, 369, 178, 179), (373, 370, 193, 194), (352, 371, 186, 187), (353, 372, 179, 180), (354, 373, 194, 195), (397, 396, 239, 240), (377, 376, 217, 218), (379, 378, 210, 211), (380, 375, 203, 204), (381, 377, 218, 219), (382, 379, 211, 212), (383, 380, 204, 205), (384, 381, 219, 199), (385, 382, 212, 213), (386, 383, 205, 206), (387, 384, 199, 198), (388, 385, 213, 214), (389, 386, 206, 207), (390, 387, 198, 200), (391, 388, 214, 215), (392, 389, 207, 208), (393, 390, 200, 201), (394, 391, 215, 216), (395, 392, 208, 209), (374, 393, 201, 202), (376, 394, 216, 217), (378, 395, 209, 210), (487, 484, 254, 255), (399, 398, 232, 233), (401, 400, 225, 226), (402, 397, 240, 241), (403, 399, 233, 234), (404, 401, 226, 227), (405, 402, 241, 221), (406, 403, 234, 235), (407, 404, 227, 228), (408, 405, 221, 220), (409, 406, 235, 236), (410, 407, 228, 229), (411, 408, 220, 222), (412, 409, 236, 237), (413, 410, 229, 230), (414, 411, 222, 223), (415, 412, 237, 238), (416, 413, 230, 231), (417, 414, 223, 224), (396, 415, 238, 239), (398, 416, 231, 232), (400, 417, 224, 225), (265, 264, 462, 463), (488, 485, 247, 248), (489, 486, 262, 263), (490, 487, 255, 256), (491, 488, 248, 249), (492, 489, 263, 243), (493, 490, 256, 257), (494, 491, 249, 250), (495, 492, 243, 242), (496, 493, 257, 258), (497, 494, 250, 251), (498, 495, 242, 244), (499, 496, 258, 259), (500, 497, 251, 252), (501, 498, 244, 245), (502, 499, 259, 260), (503, 500, 252, 253), (504, 501, 245, 246), (505, 502, 260, 261), (484, 503, 253, 254), (485, 504, 246, 247), (486, 505, 261, 262), (260, 259, 457, 458), (277, 278, 476, 475), (246, 245, 443, 444), (259, 258, 456, 457), (276, 277, 475, 474), (245, 244, 442, 443), (258, 257, 455, 456), (275, 276, 474, 473), (244, 242, 440, 442), (257, 256, 454, 455), (274, 275, 473, 472), (242, 243, 441, 440), (256, 255, 453, 454), (273, 274, 472, 471), (255, 254, 452, 453), (272, 273, 471, 470), (285, 265, 463, 483), (254, 253, 451, 452), (271, 272, 470, 469), (284, 285, 483, 482), (253, 252, 450, 451), (128, 127, 307, 290), (113, 112, 306, 288), (120, 119, 305, 286), (127, 126, 304, 307), (112, 110, 303, 306), (119, 118, 302, 305), (126, 125, 301, 304), (110, 111, 300, 303), (118, 117, 299, 302), (125, 124, 298, 301), (111, 131, 297, 300), (117, 116, 296, 299), (124, 123, 295, 298), (131, 130, 294, 297), (116, 115, 293, 296), (123, 122, 292, 295), (130, 129, 291, 294), (115, 114, 289, 293), (122, 121, 287, 292), (129, 128, 290, 291), (114, 113, 288, 289), (121, 120, 286, 287), (91, 90, 329, 312), (98, 97, 328, 310), (105, 104, 327, 308), (90, 88, 326, 329), (97, 96, 325, 328), (104, 103, 324, 327), (88, 89, 323, 326), (96, 95, 322, 325), (103, 102, 321, 324), (89, 109, 320, 323), (95, 94, 319, 322), (102, 101, 318, 321), (109, 108, 317, 320), (94, 93, 316, 319), (101, 100, 315, 318), (108, 107, 314, 317), (93, 92, 313, 316), (100, 99, 311, 315), (107, 106, 309, 314), (92, 91, 312, 313), (99, 98, 310, 311), (106, 105, 308, 309), (173, 172, 351, 334), (158, 157, 350, 332), (165, 164, 349, 330), (172, 171, 348, 351), (157, 156, 347, 350), (164, 163, 346, 349), (171, 170, 345, 348), (156, 154, 344, 347), (163, 162, 343, 346), (170, 169, 342, 345), (154, 155, 341, 344), (162, 161, 340, 343), (169, 168, 339, 342), (155, 175, 338, 341), (161, 160, 337, 340), (168, 167, 336, 339), (175, 174, 335, 338), (160, 159, 333, 337), (167, 166, 331, 336), (174, 173, 334, 335), (159, 158, 332, 333), (166, 165, 330, 331), (334, 351, 373, 354), (332, 350, 372, 353), (330, 349, 371, 352), (351, 348, 370, 373), (350, 347, 369, 372), (349, 346, 368, 371), (348, 345, 367, 370), (347, 344, 366, 369), (346, 343, 365, 368), (345, 342, 364, 367), (344, 341, 363, 366), (343, 340, 362, 365), (342, 339, 361, 364), (341, 338, 360, 363), (340, 337, 359, 362), (339, 336, 358, 361), (338, 335, 357, 360), (337, 333, 356, 359), (336, 331, 355, 358), (335, 334, 354, 357), (333, 332, 353, 356), (331, 330, 352, 355), (188, 187, 395, 378), (195, 194, 394, 376), (180, 179, 393, 374), (187, 186, 392, 395), (194, 193, 391, 394), (179, 178, 390, 393), (186, 185, 389, 392), (193, 192, 388, 391), (178, 176, 387, 390), (185, 184, 386, 389), (192, 191, 385, 388), (176, 177, 384, 387), (184, 183, 383, 386), (191, 190, 382, 385), (177, 197, 381, 384), (183, 182, 380, 383), (190, 189, 379, 382), (197, 196, 377, 381), (182, 181, 375, 380), (189, 188, 378, 379), (196, 195, 376, 377), (181, 180, 374, 375), (203, 202, 417, 400), (210, 209, 416, 398), (217, 216, 415, 396), (202, 201, 414, 417), (209, 208, 413, 416), (216, 215, 412, 415), (201, 200, 411, 414), (208, 207, 410, 413), (215, 214, 409, 412), (200, 198, 408, 411), (207, 206, 407, 410), (214, 213, 406, 409), (198, 199, 405, 408), (206, 205, 404, 407), (213, 212, 403, 406), (199, 219, 402, 405), (205, 204, 401, 404), (212, 211, 399, 403), (219, 218, 397, 402), (204, 203, 400, 401), (211, 210, 398, 399), (218, 217, 396, 397), (240, 239, 439, 422), (225, 224, 438, 420), (232, 231, 437, 418), (239, 238, 436, 439), (224, 223, 435, 438), (231, 230, 434, 437), (238, 237, 433, 436), (223, 222, 432, 435), (230, 229, 431, 434), (237, 236, 430, 433), (222, 220, 429, 432), (229, 228, 428, 431), (236, 235, 427, 430), (220, 221, 426, 429), (228, 227, 425, 428), (235, 234, 424, 427), (221, 241, 423, 426), (227, 226, 421, 425), (234, 233, 419, 424), (241, 240, 422, 423), (226, 225, 420, 421), (233, 232, 418, 419), (446, 445, 467, 468), (461, 460, 482, 483), (454, 453, 475, 476), (447, 446, 468, 469), (441, 461, 483, 463), (455, 454, 476, 477), (448, 447, 469, 470), (440, 441, 463, 462), (456, 455, 477, 478), (449, 448, 470, 471), (442, 440, 462, 464), (457, 456, 478, 479), (450, 449, 471, 472), (443, 442, 464, 465), (458, 457, 479, 480), (451, 450, 472, 473), (444, 443, 465, 466), (459, 458, 480, 481), (452, 451, 473, 474), (445, 444, 466, 467), (460, 459, 481, 482), (453, 452, 474, 475), (247, 246, 444, 445), (278, 279, 477, 476), (261, 260, 458, 459), (264, 266, 464, 462), (248, 247, 445, 446), (279, 280, 478, 477), (262, 261, 459, 460), (266, 267, 465, 464), (249, 248, 446, 447), (280, 281, 479, 478), (263, 262, 460, 461), (267, 268, 466, 465), (250, 249, 447, 448), (281, 282, 480, 479), (243, 263, 461, 441), (268, 269, 467, 466), (251, 250, 448, 449), (282, 283, 481, 480), (269, 270, 468, 467), (252, 251, 449, 450), (283, 284, 482, 481), (270, 271, 469, 468), (422, 439, 505, 486), (420, 438, 504, 485), (418, 437, 503, 484), (439, 436, 502, 505), (438, 435, 501, 504), (437, 434, 500, 503), (436, 433, 499, 502), (435, 432, 498, 501), (434, 431, 497, 500), (433, 430, 496, 499), (432, 429, 495, 498), (431, 428, 494, 497), (430, 427, 493, 496), (429, 426, 492, 495), (428, 425, 491, 494), (427, 424, 490, 493), (426, 423, 489, 492), (425, 421, 488, 491), (424, 419, 487, 490), (423, 422, 486, 489), (421, 420, 485, 488), (419, 418, 484, 487)])
me_cylinder_001.polygons.foreach_set('use_smooth', [True] * 485)
me_cylinder_001.use_remesh_preserve_volume = False
me_cylinder_001.use_remesh_preserve_attributes = False
me_cylinder_001.use_mirror_vertex_groups = False
me_cylinder_001.update()
me_cube_008 = bpy.data.meshes.new('Cube.008')
me_cube_008.from_pydata([(3.168, 3.527, 6.581), (3.168, -3.527, 6.581), (-3.168, 3.527, 6.581), (-3.168, -3.527, 6.581), (2.957, -3.527, 6.581), (-2.957, -3.527, 6.581), (2.957, 3.527, 6.581), (-2.957, 3.527, 6.581), (3.168, 3.292, 6.581), (3.168, -3.292, 6.581), (-3.168, 3.292, 6.581), (-3.168, -3.292, 6.581), (2.741, 3.355, 6.581), (3.02, 3.073, 6.581), (3.168, 3.292, 6.581), (2.957, 3.527, 6.581), (2.678, 3.292, 6.518), (2.957, 3.01, 6.518), (2.975, 3.028, 6.563), (2.696, 3.31, 6.563), (2.957, -3.01, 6.518), (2.678, -3.292, 6.518), (3.02, -3.073, 6.581), (2.741, -3.355, 6.581), (2.957, -3.527, 6.581), (3.168, -3.292, 6.581), (2.696, -3.31, 6.563), (2.975, -3.028, 6.563), (-2.957, 3.01, 6.518), (-2.678, 3.292, 6.518), (-3.02, 3.073, 6.581), (-2.741, 3.355, 6.581), (-2.957, 3.527, 6.581), (-3.168, 3.292, 6.581), (-2.975, 3.028, 6.563), (-2.696, 3.31, 6.563), (-2.741, -3.355, 6.581), (-3.02, -3.073, 6.581), (-3.168, -3.292, 6.581), (-2.957, -3.527, 6.581), (-2.678, -3.292, 6.518), (-2.957, -3.01, 6.518), (-2.696, -3.31, 6.563), (-2.975, -3.028, 6.563), (2.297, 2.275, 5.049), (2.018, 2.557, 5.049), (1.874, 1.836, 4.808), (1.595, 2.118, 4.808), (2.189, 2.159, 4.928), (1.91, 2.441, 4.928), (2.034, 1.998, 4.84), (1.755, 2.28, 4.84), (1.595, -2.118, 4.808), (1.874, -1.836, 4.808), (2.018, -2.557, 5.049), (2.297, -2.275, 5.049), (1.755, -2.28, 4.84), (2.034, -1.998, 4.84), (1.91, -2.441, 4.928), (2.189, -2.159, 4.928), (-1.595, 2.118, 4.808), (-1.874, 1.836, 4.808), (-2.018, 2.557, 5.049), (-2.297, 2.275, 5.049), (-2.034, 1.998, 4.84), (-1.755, 2.28, 4.84), (-2.189, 2.159, 4.928), (-1.91, 2.441, 4.928), (-2.297, -2.275, 5.049), (-2.018, -2.557, 5.049), (-1.874, -1.836, 4.808), (-1.595, -2.118, 4.808), (-1.91, -2.441, 4.928), (-2.189, -2.159, 4.928), (-1.755, -2.28, 4.84), (-2.034, -1.998, 4.84), (1.214, 3.355, 6.581), (0.6131, 3.355, 6.581), (0.9135, 3.355, 6.581), (-0.609, 3.355, 6.581), (-1.218, 3.355, 6.581), (-0.9135, 3.355, 6.581), (-0.5942, 3.31, 6.563), (-1.203, 3.31, 6.563), (-0.8987, 3.31, 6.563), (1.199, 3.31, 6.563), (0.5983, 3.31, 6.563), (0.8987, 3.31, 6.563), (-0.588, 3.292, 6.518), (-1.197, 3.292, 6.518), (-0.8926, 3.292, 6.518), (1.193, 3.292, 6.518), (0.5921, 3.292, 6.518), (0.8926, 3.292, 6.518), (-0.368, 2.557, 5.049), (-0.977, 2.557, 5.049), (-0.6725, 2.557, 5.049), (0.9729, 2.557, 5.049), (0.3721, 2.557, 5.049), (0.6725, 2.557, 5.049), (-0.9411, 2.441, 4.928), (-0.332, 2.441, 4.928), (-0.6365, 2.441, 4.928), (0.3361, 2.441, 4.928), (0.937, 2.441, 4.928), (0.6365, 2.441, 4.928), (0.8854, 2.28, 4.84), (0.2845, 2.28, 4.84), (0.5849, 2.28, 4.84), (-0.2804, 2.28, 4.84), (-0.8895, 2.28, 4.84), (-0.5849, 2.28, 4.84), (-0.836, 2.118, 4.808), (-0.227, 2.118, 4.808), (-0.5315, 2.118, 4.808), (0.2311, 2.118, 4.808), (0.8319, 2.118, 4.808), (0.5315, 2.118, 4.808), (-1.286, 3.527, 6.581), (-0.6768, 3.527, 6.581), (-0.9813, 3.527, 6.581), (0.6656, 3.527, 6.581), (1.266, 3.527, 6.581), (0.966, 3.527, 6.581), (1.2, -2.65, 6.518), (0.5921, -2.516, 6.518), (0.8946, -2.556, 6.518), (-0.588, -2.516, 6.518), (-1.204, -2.652, 6.518), (-0.8947, -2.556, 6.518), (-1.211, -2.669, 6.563), (-0.5942, -2.535, 6.563), (-0.9009, -2.574, 6.563), (0.5983, -2.535, 6.563), (1.206, -2.668, 6.563), (0.9008, -2.574, 6.563), (0.3721, -1.782, 5.049), (0.9669, -1.951, 5.049), (0.6707, -1.831, 5.049), (-0.9709, -1.954, 5.049), (-0.368, -1.782, 5.049), (-0.6707, -1.832, 5.049), (-1.225, -2.711, 6.581), (-0.609, -2.579, 6.581), (-0.9155, -2.618, 6.581), (0.6131, -2.579, 6.581), (1.221, -2.71, 6.581), (0.9155, -2.617, 6.581), (-0.227, -1.343, 4.808), (-0.836, -1.565, 4.808), (-0.5315, -1.408, 4.808), (0.8319, -1.562, 4.808), (0.2311, -1.343, 4.808), (0.5315, -1.407, 4.808), (-0.8825, -1.702, 4.84), (-0.2804, -1.505, 4.84), (-0.5829, -1.563, 4.84), (0.2845, -1.505, 4.84), (0.8785, -1.7, 4.84), (0.5829, -1.562, 4.84), (0.3361, -1.666, 4.928), (0.9292, -1.844, 4.928), (0.6343, -1.718, 4.928), (-0.9332, -1.846, 4.928), (-0.332, -1.666, 4.928), (-0.6342, -1.719, 4.928), (1.279, -3.527, 6.581), (0.6806, -3.527, 6.581), (0.9799, -3.527, 6.581), (-0.6593, -3.527, 6.581), (-1.268, -3.527, 6.581), (-0.9638, -3.527, 6.581), (0.002048, 3.355, 6.581), (0.002048, 3.31, 6.563), (-0.005607, 3.527, 6.581), (0.002048, 3.292, 6.518), (0.002048, 2.557, 5.049), (0.002048, 2.441, 4.928), (0.002048, 2.28, 4.84), (0.002048, 2.118, 4.808), (0.002048, -1.307, 4.808), (0.002048, -2.481, 6.518), (0.002048, -2.499, 6.563), (0.002047, -1.746, 5.049), (0.002048, -2.543, 6.581), (0.002047, -1.63, 4.928), (0.01067, -3.527, 6.581), (0.002048, -1.469, 4.84)], [], [(50, 57, 59, 48), (80, 118, 7, 32, 31), (30, 37, 43, 34), (173, 82, 88, 175), (1, 9, 25, 24, 4), (182, 131, 143, 184), (48, 59, 55, 44), (20, 17, 44, 55), (5, 39, 38, 11, 3), (34, 43, 41, 28), (38, 37, 30, 33, 10, 11), (175, 88, 94, 176), (9, 8, 14, 13, 22, 25), (33, 32, 7, 2, 10), (28, 41, 68, 63), (181, 127, 131, 182), (149, 71, 74, 154), (172, 79, 82, 173), (17, 20, 27, 18), (8, 0, 6, 15, 14), (124, 21, 54, 137), (177, 101, 109, 178), (176, 94, 101, 177), (66, 73, 75, 64), (63, 68, 73, 66), (170, 142, 36, 39, 5), (64, 75, 70, 61), (187, 155, 164, 185), (149, 112, 60, 61, 70, 71), (180, 148, 155, 187), (46, 53, 57, 50), (40, 128, 139, 69), (12, 13, 14, 15), (22, 23, 24, 25), (30, 31, 32, 33), (36, 37, 38, 39), (19, 16, 17, 18), (21, 26, 27, 20), (12, 19, 18, 13), (26, 23, 22, 27), (35, 31, 30, 34), (36, 42, 43, 37), (29, 35, 34, 28), (42, 40, 41, 43), (51, 47, 46, 50), (52, 56, 57, 53), (49, 51, 50, 48), (56, 58, 59, 57), (45, 49, 48, 44), (58, 54, 55, 59), (67, 62, 63, 66), (69, 72, 73, 68), (65, 67, 66, 64), (72, 74, 75, 73), (60, 65, 64, 61), (74, 71, 70, 75), (54, 21, 20, 55), (16, 45, 44, 17), (28, 63, 62, 29), (68, 41, 40, 69), (18, 27, 22, 13), (110, 65, 60, 112), (51, 106, 116, 47), (100, 67, 65, 110), (45, 97, 104, 49), (178, 109, 113, 179), (49, 104, 106, 51), (95, 62, 67, 100), (16, 91, 97, 45), (89, 29, 62, 95), (19, 85, 91, 16), (172, 174, 119, 79), (12, 76, 85, 19), (181, 125, 136, 183), (83, 35, 29, 89), (80, 31, 35, 83), (21, 124, 134, 26), (154, 74, 72, 163), (52, 151, 158, 56), (56, 158, 161, 58), (185, 164, 140, 183), (163, 72, 69, 139), (130, 42, 36, 142), (128, 40, 42, 130), (58, 161, 137, 54), (26, 134, 146, 23), (52, 53, 46, 47, 116, 151), (180, 179, 113, 148), (4, 24, 23, 146, 166), (186, 184, 143, 169), (107, 115, 117, 108), (108, 117, 116, 106), (110, 112, 114, 111), (111, 114, 113, 109), (98, 103, 105, 99), (99, 105, 104, 97), (95, 100, 102, 96), (96, 102, 101, 94), (103, 107, 108, 105), (105, 108, 106, 104), (100, 110, 111, 102), (102, 111, 109, 101), (92, 98, 99, 93), (93, 99, 97, 91), (89, 95, 96, 90), (90, 96, 94, 88), (86, 92, 93, 87), (87, 93, 91, 85), (83, 89, 90, 84), (84, 90, 88, 82), (77, 86, 87, 78), (78, 87, 85, 76), (80, 83, 84, 81), (81, 84, 82, 79), (79, 119, 120, 81), (81, 120, 118, 80), (76, 122, 123, 78), (78, 123, 121, 77), (125, 133, 135, 126), (126, 135, 134, 124), (128, 130, 132, 129), (129, 132, 131, 127), (152, 157, 159, 153), (153, 159, 158, 151), (149, 154, 156, 150), (150, 156, 155, 148), (157, 160, 162, 159), (159, 162, 161, 158), (154, 163, 165, 156), (156, 165, 164, 155), (160, 136, 138, 162), (162, 138, 137, 161), (163, 139, 141, 165), (165, 141, 140, 164), (127, 140, 141, 129), (129, 141, 139, 128), (124, 137, 138, 126), (126, 138, 136, 125), (133, 145, 147, 135), (135, 147, 146, 134), (130, 142, 144, 132), (132, 144, 143, 131), (151, 116, 117, 153), (153, 117, 115, 152), (148, 113, 114, 150), (150, 114, 112, 149), (145, 167, 168, 147), (147, 168, 166, 146), (142, 170, 171, 144), (144, 171, 169, 143), (12, 15, 6, 122, 76), (167, 145, 184, 186), (152, 115, 179, 180), (160, 185, 183, 136), (127, 181, 183, 140), (77, 121, 174, 172), (107, 178, 179, 115), (152, 180, 187, 157), (157, 187, 185, 160), (98, 176, 177, 103), (103, 177, 178, 107), (77, 172, 173, 86), (125, 181, 182, 133), (92, 175, 176, 98), (133, 182, 184, 145), (86, 173, 175, 92)])
me_cube_008.polygons.foreach_set('use_smooth', [True] * 166)
_uv = me_cube_008.uv_layers.new(name='UVMap')
_uv.uv.foreach_set('vector', [0.2489, 0.3001, 0.2348, 0.6675, 0.2175, 0.6817, 0.2328, 0.2848, 0.6087, 0.03295, 0.6217, 0.01108, 0.8592, 0.05733, 0.8594, 0.05795, 0.8258, 0.07698, 0.8682, 0.125, 0.8671, 0.8508, 0.8581, 0.8434, 0.8589, 0.1325, 0.4516, 0.02856, 0.5277, 0.03091, 0.5266, 0.03699, 0.4515, 0.0347, 9.437e-05, 0.9146, 0.003871, 0.8807, 0.004429, 0.881, 0.03155, 0.9188, 0.03168, 0.9194, 0.4432, 0.8716, 0.5103, 0.8733, 0.5124, 0.8787, 0.4432, 0.8771, 0.2328, 0.2848, 0.2175, 0.6817, 0.2014, 0.694, 0.2179, 0.2724, 0.04201, 0.8398, 0.04901, 0.1352, 0.2179, 0.2724, 0.2014, 0.694, 0.859, 0.9195, 0.8592, 0.9189, 0.8865, 0.8808, 0.887, 0.8805, 0.8908, 0.9147, 0.8589, 0.1325, 0.8581, 0.8434, 0.8488, 0.8391, 0.8502, 0.1367, 0.8865, 0.8808, 0.8671, 0.8508, 0.8682, 0.125, 0.8873, 0.09499, 0.8879, 0.09526, 0.887, 0.8805, 0.4515, 0.0347, 0.5266, 0.03699, 0.4901, 0.2273, 0.4505, 0.2264, 0.003871, 0.8807, 0.01113, 0.09309, 0.0117, 0.09282, 0.03081, 0.1233, 0.02382, 0.8514, 0.004429, 0.881, 0.8873, 0.09499, 0.8594, 0.05795, 0.8592, 0.05733, 0.8908, 0.06122, 0.8879, 0.09526, 0.8502, 0.1367, 0.8488, 0.8391, 0.6833, 0.698, 0.6853, 0.2771, 0.4433, 0.8663, 0.5096, 0.8678, 0.5103, 0.8733, 0.4432, 0.8716, 0.5314, 0.6512, 0.614, 0.6867, 0.6304, 0.6983, 0.5384, 0.6641, 0.4516, 0.0224, 0.5299, 0.02486, 0.5277, 0.03091, 0.4516, 0.02856, 0.04901, 0.1352, 0.04201, 0.8398, 0.03309, 0.844, 0.03987, 0.1309, 0.01113, 0.09309, 0.008233, 0.05864, 0.04021, 0.05479, 0.04005, 0.05541, 0.0117, 0.09282, 0.3055, 0.8711, 0.08045, 0.8886, 0.229, 0.7248, 0.3384, 0.6947, 0.4504, 0.2442, 0.4856, 0.245, 0.4796, 0.264, 0.4502, 0.2635, 0.4505, 0.2264, 0.4901, 0.2273, 0.4856, 0.245, 0.4504, 0.2442, 0.6696, 0.2895, 0.6681, 0.6859, 0.6517, 0.6716, 0.6526, 0.3046, 0.6853, 0.2771, 0.6833, 0.698, 0.6681, 0.6859, 0.6696, 0.2895, 0.6104, 0.9832, 0.586, 0.8831, 0.8237, 0.9007, 0.8592, 0.9189, 0.859, 0.9195, 0.6526, 0.3046, 0.6517, 0.6716, 0.6364, 0.6576, 0.6371, 0.3195, 0.4445, 0.6467, 0.4744, 0.65, 0.4803, 0.6693, 0.4443, 0.6664, 0.5314, 0.6512, 0.5357, 0.2837, 0.6108, 0.291, 0.6371, 0.3195, 0.6364, 0.6576, 0.614, 0.6867, 0.4447, 0.6292, 0.4685, 0.6328, 0.4744, 0.65, 0.4445, 0.6467, 0.2636, 0.3153, 0.2509, 0.6537, 0.2348, 0.6675, 0.2489, 0.3001, 0.8098, 0.8884, 0.582, 0.8719, 0.5499, 0.6965, 0.6564, 0.7278, 0.07392, 0.07479, 0.03081, 0.1233, 0.0117, 0.09282, 0.04005, 0.05541, 0.02382, 0.8514, 0.06665, 0.9007, 0.03155, 0.9188, 0.004429, 0.881, 0.8682, 0.125, 0.8258, 0.07698, 0.8594, 0.05795, 0.8873, 0.09499, 0.8237, 0.9007, 0.8671, 0.8508, 0.8865, 0.8808, 0.8592, 0.9189, 0.08216, 0.08079, 0.08743, 0.08685, 0.04901, 0.1352, 0.03987, 0.1309, 0.08045, 0.8886, 0.07554, 0.8954, 0.03309, 0.844, 0.04201, 0.8398, 0.07392, 0.07479, 0.08216, 0.08079, 0.03987, 0.1309, 0.03081, 0.1233, 0.07554, 0.8954, 0.06665, 0.9007, 0.02382, 0.8514, 0.03309, 0.844, 0.8177, 0.08286, 0.8258, 0.07698, 0.8682, 0.125, 0.8589, 0.1325, 0.8237, 0.9007, 0.8147, 0.8953, 0.8581, 0.8434, 0.8671, 0.8508, 0.8124, 0.08883, 0.8177, 0.08286, 0.8589, 0.1325, 0.8502, 0.1367, 0.8147, 0.8953, 0.8098, 0.8884, 0.8488, 0.8391, 0.8581, 0.8434, 0.2741, 0.2727, 0.2906, 0.2876, 0.2636, 0.3153, 0.2489, 0.3001, 0.2728, 0.6837, 0.2559, 0.6952, 0.2348, 0.6675, 0.2509, 0.6537, 0.2578, 0.2567, 0.2741, 0.2727, 0.2489, 0.3001, 0.2328, 0.2848, 0.2559, 0.6952, 0.2406, 0.7096, 0.2175, 0.6817, 0.2348, 0.6675, 0.2446, 0.2419, 0.2578, 0.2567, 0.2328, 0.2848, 0.2179, 0.2724, 0.2406, 0.7096, 0.229, 0.7248, 0.2014, 0.694, 0.2175, 0.6817, 0.6446, 0.2603, 0.6583, 0.2456, 0.6853, 0.2771, 0.6696, 0.2895, 0.6564, 0.7278, 0.6451, 0.7127, 0.6681, 0.6859, 0.6833, 0.698, 0.6277, 0.2762, 0.6446, 0.2603, 0.6696, 0.2895, 0.6526, 0.3046, 0.6451, 0.7127, 0.6304, 0.6983, 0.6517, 0.6716, 0.6681, 0.6859, 0.6108, 0.291, 0.6277, 0.2762, 0.6526, 0.3046, 0.6371, 0.3195, 0.6304, 0.6983, 0.614, 0.6867, 0.6364, 0.6576, 0.6517, 0.6716, 0.229, 0.7248, 0.08045, 0.8886, 0.04201, 0.8398, 0.2014, 0.694, 0.08743, 0.08685, 0.2446, 0.2419, 0.2179, 0.2724, 0.04901, 0.1352, 0.8502, 0.1367, 0.6853, 0.2771, 0.6583, 0.2456, 0.8124, 0.08883, 0.6833, 0.698, 0.8488, 0.8391, 0.8098, 0.8884, 0.6564, 0.7278, 0.03987, 0.1309, 0.03309, 0.844, 0.02382, 0.8514, 0.03081, 0.1233, 0.5424, 0.2675, 0.6277, 0.2762, 0.6108, 0.291, 0.5357, 0.2837, 0.2741, 0.2727, 0.3591, 0.2656, 0.3654, 0.2819, 0.2906, 0.2876, 0.5495, 0.2492, 0.6446, 0.2603, 0.6277, 0.2762, 0.5424, 0.2675, 0.2446, 0.2419, 0.347, 0.2307, 0.3524, 0.2474, 0.2578, 0.2567, 0.4502, 0.2635, 0.4796, 0.264, 0.4736, 0.2811, 0.45, 0.2807, 0.2578, 0.2567, 0.3524, 0.2474, 0.3591, 0.2656, 0.2741, 0.2727, 0.5551, 0.2324, 0.6583, 0.2456, 0.6446, 0.2603, 0.5495, 0.2492, 0.08743, 0.08685, 0.2998, 0.04332, 0.347, 0.2307, 0.2446, 0.2419, 0.6038, 0.04523, 0.8124, 0.08883, 0.6583, 0.2456, 0.5551, 0.2324, 0.08216, 0.08079, 0.2979, 0.03696, 0.2998, 0.04332, 0.08743, 0.08685, 0.4516, 0.0224, 0.4528, 9.437e-05, 0.5399, 0.002949, 0.5299, 0.02486, 0.07392, 0.07479, 0.2949, 0.03089, 0.2979, 0.03696, 0.08216, 0.08079, 0.4433, 0.8663, 0.3769, 0.8674, 0.4038, 0.6864, 0.4441, 0.6846, 0.6057, 0.03893, 0.8177, 0.08286, 0.8124, 0.08883, 0.6038, 0.04523, 0.6087, 0.03295, 0.8258, 0.07698, 0.8177, 0.08286, 0.6057, 0.03893, 0.08045, 0.8886, 0.3055, 0.8711, 0.3045, 0.8772, 0.07554, 0.8954, 0.5384, 0.6641, 0.6304, 0.6983, 0.6451, 0.7127, 0.5454, 0.6804, 0.2728, 0.6837, 0.3579, 0.6492, 0.3506, 0.6621, 0.2559, 0.6952, 0.2559, 0.6952, 0.3506, 0.6621, 0.3432, 0.6785, 0.2406, 0.7096, 0.4443, 0.6664, 0.4803, 0.6693, 0.4842, 0.6871, 0.4441, 0.6846, 0.5454, 0.6804, 0.6451, 0.7127, 0.6564, 0.7278, 0.5499, 0.6965, 0.583, 0.878, 0.8147, 0.8953, 0.8237, 0.9007, 0.586, 0.8831, 0.582, 0.8719, 0.8098, 0.8884, 0.8147, 0.8953, 0.583, 0.878, 0.2406, 0.7096, 0.3432, 0.6785, 0.3384, 0.6947, 0.229, 0.7248, 0.07554, 0.8954, 0.3045, 0.8772, 0.3015, 0.8822, 0.06665, 0.9007, 0.2728, 0.6837, 0.2509, 0.6537, 0.2636, 0.3153, 0.2906, 0.2876, 0.3654, 0.2819, 0.3579, 0.6492, 0.4447, 0.6292, 0.45, 0.2807, 0.4736, 0.2811, 0.4685, 0.6328, 0.03168, 0.9194, 0.03155, 0.9188, 0.06665, 0.9007, 0.3015, 0.8822, 0.2752, 0.9816, 0.4417, 0.9999, 0.4432, 0.8771, 0.5124, 0.8787, 0.5311, 0.9948, 0.4208, 0.2635, 0.4265, 0.2806, 0.3957, 0.2809, 0.3897, 0.2641, 0.3897, 0.2641, 0.3957, 0.2809, 0.3654, 0.2819, 0.3591, 0.2656, 0.5424, 0.2675, 0.5357, 0.2837, 0.5048, 0.2821, 0.5112, 0.2653, 0.5112, 0.2653, 0.5048, 0.2821, 0.4736, 0.2811, 0.4796, 0.264, 0.411, 0.2266, 0.4151, 0.2443, 0.3836, 0.2454, 0.3788, 0.228, 0.3788, 0.228, 0.3836, 0.2454, 0.3524, 0.2474, 0.347, 0.2307, 0.5551, 0.2324, 0.5495, 0.2492, 0.5177, 0.2466, 0.5228, 0.2292, 0.5228, 0.2292, 0.5177, 0.2466, 0.4856, 0.245, 0.4901, 0.2273, 0.4151, 0.2443, 0.4208, 0.2635, 0.3897, 0.2641, 0.3836, 0.2454, 0.3836, 0.2454, 0.3897, 0.2641, 0.3591, 0.2656, 0.3524, 0.2474, 0.5495, 0.2492, 0.5424, 0.2675, 0.5112, 0.2653, 0.5177, 0.2466, 0.5177, 0.2466, 0.5112, 0.2653, 0.4796, 0.264, 0.4856, 0.245, 0.3763, 0.0359, 0.411, 0.2266, 0.3788, 0.228, 0.3383, 0.03836, 0.3383, 0.03836, 0.3788, 0.228, 0.347, 0.2307, 0.2998, 0.04332, 0.6038, 0.04523, 0.5551, 0.2324, 0.5228, 0.2292, 0.565, 0.03992, 0.565, 0.03992, 0.5228, 0.2292, 0.4901, 0.2273, 0.5266, 0.03699, 0.3753, 0.0298, 0.3763, 0.0359, 0.3383, 0.03836, 0.3369, 0.03226, 0.3369, 0.03226, 0.3383, 0.03836, 0.2998, 0.04332, 0.2979, 0.03696, 0.6057, 0.03893, 0.6038, 0.04523, 0.565, 0.03992, 0.5664, 0.03386, 0.5664, 0.03386, 0.565, 0.03992, 0.5266, 0.03699, 0.5277, 0.03091, 0.3732, 0.0237, 0.3753, 0.0298, 0.3369, 0.03226, 0.3344, 0.02619, 0.3344, 0.02619, 0.3369, 0.03226, 0.2979, 0.03696, 0.2949, 0.03089, 0.6087, 0.03295, 0.6057, 0.03893, 0.5664, 0.03386, 0.569, 0.02785, 0.569, 0.02785, 0.5664, 0.03386, 0.5277, 0.03091, 0.5299, 0.02486, 0.5299, 0.02486, 0.5399, 0.002949, 0.5802, 0.006017, 0.569, 0.02785, 0.569, 0.02785, 0.5802, 0.006017, 0.6217, 0.01108, 0.6087, 0.03295, 0.2949, 0.03089, 0.2841, 0.008349, 0.3254, 0.003882, 0.3344, 0.02619, 0.3344, 0.02619, 0.3254, 0.003882, 0.3654, 0.001483, 0.3732, 0.0237, 0.3769, 0.8674, 0.3761, 0.8728, 0.3416, 0.8735, 0.3424, 0.8681, 0.3424, 0.8681, 0.3416, 0.8735, 0.3045, 0.8772, 0.3055, 0.8711, 0.582, 0.8719, 0.583, 0.878, 0.5453, 0.8742, 0.5445, 0.8687, 0.5445, 0.8687, 0.5453, 0.8742, 0.5103, 0.8733, 0.5096, 0.8678, 0.4207, 0.6323, 0.4144, 0.6494, 0.3827, 0.6531, 0.3894, 0.6372, 0.3894, 0.6372, 0.3827, 0.6531, 0.3506, 0.6621, 0.3579, 0.6492, 0.5314, 0.6512, 0.5384, 0.6641, 0.5063, 0.6544, 0.5, 0.6385, 0.5, 0.6385, 0.5063, 0.6544, 0.4744, 0.65, 0.4685, 0.6328, 0.4144, 0.6494, 0.4081, 0.6686, 0.3759, 0.6713, 0.3827, 0.6531, 0.3827, 0.6531, 0.3759, 0.6713, 0.3432, 0.6785, 0.3506, 0.6621, 0.5384, 0.6641, 0.5454, 0.6804, 0.5127, 0.6726, 0.5063, 0.6544, 0.5063, 0.6544, 0.5127, 0.6726, 0.4803, 0.6693, 0.4744, 0.65, 0.4081, 0.6686, 0.4038, 0.6864, 0.3714, 0.6888, 0.3759, 0.6713, 0.3759, 0.6713, 0.3714, 0.6888, 0.3384, 0.6947, 0.3432, 0.6785, 0.5454, 0.6804, 0.5499, 0.6965, 0.5169, 0.69, 0.5127, 0.6726, 0.5127, 0.6726, 0.5169, 0.69, 0.4842, 0.6871, 0.4803, 0.6693, 0.5096, 0.8678, 0.4842, 0.6871, 0.5169, 0.69, 0.5445, 0.8687, 0.5445, 0.8687, 0.5169, 0.69, 0.5499, 0.6965, 0.582, 0.8719, 0.3055, 0.8711, 0.3384, 0.6947, 0.3714, 0.6888, 0.3424, 0.8681, 0.3424, 0.8681, 0.3714, 0.6888, 0.4038, 0.6864, 0.3769, 0.8674, 0.3761, 0.8728, 0.3741, 0.8782, 0.3392, 0.8787, 0.3416, 0.8735, 0.3416, 0.8735, 0.3392, 0.8787, 0.3015, 0.8822, 0.3045, 0.8772, 0.583, 0.878, 0.586, 0.8831, 0.5478, 0.8794, 0.5453, 0.8742, 0.5453, 0.8742, 0.5478, 0.8794, 0.5124, 0.8787, 0.5103, 0.8733, 0.3579, 0.6492, 0.3654, 0.2819, 0.3957, 0.2809, 0.3894, 0.6372, 0.3894, 0.6372, 0.3957, 0.2809, 0.4265, 0.2806, 0.4207, 0.6323, 0.4685, 0.6328, 0.4736, 0.2811, 0.5048, 0.2821, 0.5, 0.6385, 0.5, 0.6385, 0.5048, 0.2821, 0.5357, 0.2837, 0.5314, 0.6512, 0.3741, 0.8782, 0.3524, 0.9936, 0.3139, 0.9883, 0.3392, 0.8787, 0.3392, 0.8787, 0.3139, 0.9883, 0.2752, 0.9816, 0.3015, 0.8822, 0.586, 0.8831, 0.6104, 0.9832, 0.5706, 0.9898, 0.5478, 0.8794, 0.5478, 0.8794, 0.5706, 0.9898, 0.5311, 0.9948, 0.5124, 0.8787, 0.07392, 0.07479, 0.04005, 0.05541, 0.04021, 0.05479, 0.2841, 0.008349, 0.2949, 0.03089, 0.3524, 0.9936, 0.3741, 0.8782, 0.4432, 0.8771, 0.4417, 0.9999, 0.4207, 0.6323, 0.4265, 0.2806, 0.45, 0.2807, 0.4447, 0.6292, 0.4081, 0.6686, 0.4443, 0.6664, 0.4441, 0.6846, 0.4038, 0.6864, 0.5096, 0.8678, 0.4433, 0.8663, 0.4441, 0.6846, 0.4842, 0.6871, 0.3732, 0.0237, 0.3654, 0.001483, 0.4528, 9.437e-05, 0.4516, 0.0224, 0.4208, 0.2635, 0.4502, 0.2635, 0.45, 0.2807, 0.4265, 0.2806, 0.4207, 0.6323, 0.4447, 0.6292, 0.4445, 0.6467, 0.4144, 0.6494, 0.4144, 0.6494, 0.4445, 0.6467, 0.4443, 0.6664, 0.4081, 0.6686, 0.411, 0.2266, 0.4505, 0.2264, 0.4504, 0.2442, 0.4151, 0.2443, 0.4151, 0.2443, 0.4504, 0.2442, 0.4502, 0.2635, 0.4208, 0.2635, 0.3732, 0.0237, 0.4516, 0.0224, 0.4516, 0.02856, 0.3753, 0.0298, 0.3769, 0.8674, 0.4433, 0.8663, 0.4432, 0.8716, 0.3761, 0.8728, 0.3763, 0.0359, 0.4515, 0.0347, 0.4505, 0.2264, 0.411, 0.2266, 0.3761, 0.8728, 0.4432, 0.8716, 0.4432, 0.8771, 0.3741, 0.8782, 0.3753, 0.0298, 0.4516, 0.02856, 0.4515, 0.0347, 0.3763, 0.0359])
me_cube_008.materials.append(mat_pia_metal)
me_cube_008.use_remesh_preserve_volume = False
me_cube_008.use_remesh_preserve_attributes = False
me_cube_008.use_mirror_vertex_groups = False
me_cube_008.update()
me_cube_007 = bpy.data.meshes.new('Cube.007')
me_cube_007.from_pydata([(-6.466, -4.361, 3.882), (-6.466, 4.361, 3.882), (6.466, 4.361, 3.882), (6.466, -4.361, 3.882), (-6.336, -4.232, 4.361), (-6.466, -4.361, 4.232), (-6.428, -4.324, 4.324), (-6.336, 4.232, 4.361), (-6.466, 4.361, 4.232), (-6.428, 4.324, 4.324), (6.336, -4.232, 4.361), (6.466, -4.361, 4.232), (6.428, -4.324, 4.324), (6.336, 4.232, 4.361), (6.466, 4.361, 4.232), (6.428, 4.324, 4.324), (-6.264, 4.226, 3.699), (-6.264, -4.226, 3.699), (6.264, 4.226, 3.699), (-6.264, 4.226, -4.191), (-6.264, -4.226, -4.191), (6.264, -4.226, 3.699), (6.264, 4.226, -4.191), (6.264, -4.226, 3.882), (6.264, -4.226, -4.191), (-6.264, -4.226, 3.882), (-6.264, 4.226, 3.882), (6.264, 4.226, 3.882), (-3.233, -4.361, 3.882), (3.233, -4.361, 3.882), (3.233, 4.361, 3.882), (-3.233, 4.361, 3.882), (-3.168, 4.232, 4.361), (3.168, 4.232, 4.361), (3.214, 4.324, 4.324), (-3.214, 4.324, 4.324), (3.233, 4.361, 4.232), (-3.233, 4.361, 4.232), (3.168, -4.232, 4.361), (-3.168, -4.232, 4.361), (-3.214, -4.324, 4.324), (3.214, -4.324, 4.324), (-3.233, -4.361, 4.232), (3.233, -4.361, 4.232), (3.132, 4.226, 3.699), (-3.132, 4.226, 3.699), (-3.132, -4.226, 3.699), (3.132, -4.226, 3.699), (3.132, 4.226, -4.191), (-3.132, 4.226, -4.191), (-3.132, -4.226, -4.191), (3.132, -4.226, -4.191), (-3.132, -4.226, 3.882), (3.132, -4.226, 3.882), (3.132, 4.226, 3.882), (-3.132, 4.226, 3.882), (6.466, -3.635, 3.882), (6.466, 3.635, 3.882), (-6.466, 3.635, 3.882), (-6.466, -3.635, 3.882), (-6.336, -3.527, 4.361), (-6.336, 3.527, 4.361), (-6.428, 3.603, 4.324), (-6.428, -3.603, 4.324), (-6.466, 3.635, 4.232), (-6.466, -3.635, 4.232), (6.336, 3.527, 4.361), (6.336, -3.527, 4.361), (6.428, -3.603, 4.324), (6.428, 3.603, 4.324), (6.466, -3.635, 4.232), (6.466, 3.635, 4.232), (-6.264, 3.521, 3.699), (-6.264, -3.521, 3.699), (-6.264, 3.521, -4.191), (-6.264, -3.521, -4.191), (6.264, -3.521, -4.191), (6.264, 3.521, -4.191), (6.264, -3.521, 3.699), (6.264, 3.521, 3.699), (6.264, -3.521, 3.882), (6.264, 3.521, 3.882), (-6.264, 3.521, 3.882), (-6.264, -3.521, 3.882), (3.168, 3.527, 4.361), (3.168, -3.527, 4.361), (-3.168, 3.527, 4.361), (-3.168, -3.527, 4.361), (4.849, -4.361, 3.882), (4.752, 4.232, 4.361), (4.821, -4.324, 4.324), (4.849, -4.361, 4.232), (4.698, -4.226, 3.699), (4.698, -4.226, -4.191), (4.698, -4.226, 3.882), (4.849, 4.361, 3.882), (4.821, 4.324, 4.324), (4.849, 4.361, 4.232), (4.752, -4.232, 4.361), (4.698, 4.226, 3.699), (4.698, 4.226, -4.191), (4.698, 4.226, 3.882), (4.752, -3.527, 4.361), (4.752, 3.527, 4.361), (-4.849, 4.361, 3.882), (-4.821, 4.324, 4.324), (-4.849, 4.361, 4.232), (-4.752, -4.232, 4.361), (-4.698, 4.226, 3.699), (-4.698, 4.226, -4.191), (-4.698, 4.226, 3.882), (-4.849, -4.361, 3.882), (-4.752, 4.232, 4.361), (-4.821, -4.324, 4.324), (-4.849, -4.361, 4.232), (-4.698, -4.226, 3.699), (-4.698, -4.226, -4.191), (-4.698, -4.226, 3.882), (-4.752, -3.527, 4.361), (-4.752, 3.527, 4.361), (-6.264, 4.226, 3.304), (6.264, 4.226, 3.304), (6.264, -4.226, 3.304), (-6.264, -4.226, 3.304), (3.132, -4.226, 3.304), (-3.132, -4.226, 3.304), (-3.132, 4.226, 3.304), (3.132, 4.226, 3.304), (6.264, 3.521, 3.304), (6.264, -3.521, 3.304), (-6.264, -3.521, 3.304), (-6.264, 3.521, 3.304), (4.698, -4.226, 3.304), (4.698, 4.226, 3.304), (-4.698, 4.226, 3.304), (-4.698, -4.226, 3.304), (-6.264, 4.226, -3.816), (6.264, 4.226, -3.816), (6.264, -4.226, -3.816), (3.132, -4.226, -3.816), (-3.132, -4.226, -3.816), (-3.132, 4.226, -3.816), (3.132, 4.226, -3.816), (6.264, 3.521, -3.816), (6.264, -3.521, -3.816), (-6.264, -3.521, -3.816), (-6.264, 3.521, -3.816), (4.698, -4.226, -3.816), (4.698, 4.226, -3.816), (-4.698, 4.226, -3.816), (-4.698, -4.226, -3.816), (-6.264, -4.226, -3.816)], [], [(58, 1, 26, 82), (111, 0, 25, 117), (95, 2, 27, 101), (97, 14, 2, 95), (64, 8, 1, 58), (70, 11, 3, 56), (119, 112, 7, 61), (61, 7, 9, 62), (62, 9, 8, 64), (89, 13, 15, 96), (96, 15, 14, 97), (67, 10, 12, 68), (68, 12, 11, 70), (107, 4, 6, 113), (113, 6, 5, 114), (114, 5, 0, 111), (56, 3, 23, 80), (146, 136, 19, 74), (148, 137, 22, 100), (144, 138, 24, 76), (150, 151, 20, 116), (117, 25, 17, 115), (80, 23, 21, 78), (101, 27, 18, 99), (82, 26, 16, 72), (110, 55, 45, 108), (55, 54, 44, 45), (94, 53, 47, 92), (53, 52, 46, 47), (147, 139, 51, 93), (139, 140, 50, 51), (149, 141, 49, 109), (141, 142, 48, 49), (91, 43, 29, 88), (43, 42, 28, 29), (90, 41, 43, 91), (41, 40, 42, 43), (98, 38, 41, 90), (38, 39, 40, 41), (105, 35, 37, 106), (35, 34, 36, 37), (112, 32, 35, 105), (32, 33, 34, 35), (103, 89, 33, 84), (84, 33, 32, 86), (106, 37, 31, 104), (37, 36, 30, 31), (104, 31, 55, 110), (31, 30, 54, 55), (88, 29, 53, 94), (29, 28, 52, 53), (38, 85, 87, 39), (67, 66, 103, 102), (98, 102, 85, 38), (102, 103, 84, 85), (25, 83, 73, 17), (83, 82, 72, 73), (27, 81, 79, 18), (81, 80, 78, 79), (137, 143, 77, 22), (143, 144, 76, 77), (151, 145, 75, 20), (145, 146, 74, 75), (2, 57, 81, 27), (57, 56, 80, 81), (15, 69, 71, 14), (69, 68, 70, 71), (13, 66, 69, 15), (66, 67, 68, 69), (6, 63, 65, 5), (63, 62, 64, 65), (4, 60, 63, 6), (60, 61, 62, 63), (107, 118, 60, 4), (118, 119, 61, 60), (14, 71, 57, 2), (71, 70, 56, 57), (5, 65, 59, 0), (65, 64, 58, 59), (0, 59, 83, 25), (59, 58, 82, 83), (10, 67, 102, 98), (3, 88, 94, 23), (66, 13, 89, 103), (10, 98, 90, 12), (12, 90, 91, 11), (11, 91, 88, 3), (138, 147, 93, 24), (23, 94, 92, 21), (54, 101, 99, 44), (142, 148, 100, 48), (34, 96, 97, 36), (33, 89, 96, 34), (36, 97, 95, 30), (30, 95, 101, 54), (87, 86, 119, 118), (39, 87, 118, 107), (1, 104, 110, 26), (8, 106, 104, 1), (7, 112, 105, 9), (9, 105, 106, 8), (136, 149, 109, 19), (26, 110, 108, 16), (52, 117, 115, 46), (140, 150, 116, 50), (42, 114, 111, 28), (40, 113, 114, 42), (39, 107, 113, 40), (86, 32, 112, 119), (28, 111, 117, 52), (46, 115, 135, 125), (16, 108, 134, 120), (44, 99, 133, 127), (21, 92, 132, 122), (73, 72, 131, 130), (17, 73, 130, 123), (79, 78, 129, 128), (18, 79, 128, 121), (45, 44, 127, 126), (108, 45, 126, 134), (47, 46, 125, 124), (92, 47, 124, 132), (115, 17, 123, 135), (78, 21, 122, 129), (99, 18, 121, 133), (72, 16, 120, 131), (125, 135, 150, 140), (120, 134, 149, 136), (122, 132, 147, 138), (130, 131, 146, 145), (123, 130, 145, 151), (128, 129, 144, 143), (121, 128, 143, 137), (124, 125, 140, 139), (132, 124, 139, 147), (135, 123, 151, 150), (129, 122, 138, 144), (133, 121, 137, 148), (131, 120, 136, 146)])
me_cube_007.polygons.foreach_set('use_smooth', [True] * 139)
_uv = me_cube_007.uv_layers.new(name='UVMap')
_uv.uv.foreach_set('vector', [0.9275, 0.4995, 0.938, 0.4995, 0.9361, 0.5034, 0.9259, 0.5034, 0.8116, 0.5309, 0.8116, 0.4995, 0.8136, 0.5034, 0.8136, 0.5338, 0.938, 0.7193, 0.938, 0.7507, 0.9361, 0.7468, 0.9361, 0.7164, 0.9625, 0.9442, 0.9998, 0.9442, 0.9998, 0.955, 0.9625, 0.955, 0.6846, 0.9442, 0.7014, 0.9442, 0.7014, 0.955, 0.6846, 0.955, 0.1847, 0.9442, 0.2015, 0.9442, 0.2015, 0.955, 0.1847, 0.955, 0.04244, 0.3159, 0.01466, 0.3139, 0.01998, 0.2355, 0.04779, 0.2332, 0.04779, 0.2332, 0.01998, 0.2355, 0.01665, 0.231, 0.04445, 0.2277, 0.04445, 0.2277, 0.01665, 0.231, 0.01334, 0.2265, 0.04281, 0.2218, 0.01482, 0.7933, 0.02043, 0.8717, 0.01713, 0.8762, 0.01117, 0.7971, 0.01117, 0.7971, 0.01713, 0.8762, 0.01385, 0.8807, 0.007192, 0.7991, 0.2983, 0.8727, 0.3262, 0.8704, 0.3295, 0.875, 0.3017, 0.8782, 0.3017, 0.8782, 0.3295, 0.875, 0.3328, 0.8794, 0.3033, 0.8841, 0.3313, 0.3127, 0.3257, 0.2342, 0.329, 0.2297, 0.335, 0.3088, 0.335, 0.3088, 0.329, 0.2297, 0.3323, 0.2252, 0.3389, 0.3068, 0.4627, 0.9442, 0.5, 0.9442, 0.5, 0.955, 0.4627, 0.955, 0.8221, 0.7507, 0.8116, 0.7507, 0.8136, 0.7468, 0.8238, 0.7468, 0.6468, 0.8809, 0.6733, 0.8809, 0.6733, 0.8998, 0.6468, 0.8998, 0.4536, 0.06118, 0.3946, 0.06116, 0.3946, 0.04223, 0.4536, 0.04225, 0.3814, 0.5154, 0.3553, 0.5154, 0.3553, 0.4968, 0.3814, 0.4968, 0.4627, 0.0744, 0.4051, 0.0744, 0.4051, 0.05591, 0.4627, 0.05591, 0.4627, 0.4542, 0.4051, 0.4542, 0.4051, 0.4451, 0.4627, 0.4451, 0.3814, 0.8974, 0.3553, 0.8974, 0.3553, 0.8883, 0.3814, 0.8883, 0.4535, 0.45, 0.3945, 0.45, 0.3945, 0.4407, 0.4535, 0.4407, 0.6468, 0.4918, 0.6733, 0.4918, 0.6733, 0.5011, 0.6468, 0.5011, 0.8076, 0.4502, 0.7486, 0.4501, 0.7486, 0.4409, 0.8076, 0.4409, 0.7486, 0.4501, 0.5125, 0.45, 0.5125, 0.4408, 0.7486, 0.4409, 0.8086, 0.4542, 0.7509, 0.4542, 0.7509, 0.4451, 0.8086, 0.4451, 0.7509, 0.4542, 0.5203, 0.4542, 0.5203, 0.4451, 0.7509, 0.4451, 0.8086, 0.0744, 0.7509, 0.0744, 0.7509, 0.05591, 0.8086, 0.05591, 0.7509, 0.0744, 0.5203, 0.0744, 0.5203, 0.05591, 0.7509, 0.05591, 0.8077, 0.06135, 0.7487, 0.06132, 0.7487, 0.04239, 0.8077, 0.04242, 0.7487, 0.06132, 0.5126, 0.06121, 0.5126, 0.04228, 0.7487, 0.04239, 0.2388, 0.9442, 0.2761, 0.9442, 0.2761, 0.955, 0.2388, 0.955, 0.2761, 0.9442, 0.4254, 0.9442, 0.4254, 0.955, 0.2761, 0.955, 0.3351, 0.7958, 0.3371, 0.7106, 0.3411, 0.7116, 0.3391, 0.7978, 0.3371, 0.7106, 0.3371, 0.3941, 0.3411, 0.393, 0.3411, 0.7116, 0.3315, 0.792, 0.3331, 0.708, 0.3371, 0.7106, 0.3351, 0.7958, 0.3331, 0.708, 0.3331, 0.3966, 0.3371, 0.3941, 0.3371, 0.7106, 0.011, 0.3101, 0.009065, 0.3954, 0.005056, 0.3943, 0.007016, 0.3081, 0.009065, 0.3954, 0.009065, 0.7118, 0.005057, 0.713, 0.005056, 0.3943, 0.01466, 0.3139, 0.01304, 0.3979, 0.009065, 0.3954, 0.011, 0.3101, 0.01304, 0.3979, 0.01304, 0.7093, 0.009065, 0.7118, 0.009065, 0.3954, 0.04267, 0.791, 0.01482, 0.7933, 0.01304, 0.7093, 0.03993, 0.709, 0.03993, 0.709, 0.01304, 0.7093, 0.01304, 0.3979, 0.04001, 0.3981, 0.7387, 0.9442, 0.776, 0.9442, 0.776, 0.955, 0.7387, 0.955, 0.776, 0.9442, 0.9252, 0.9442, 0.9252, 0.955, 0.776, 0.955, 0.938, 0.5309, 0.938, 0.5623, 0.9361, 0.5642, 0.9361, 0.5338, 0.938, 0.5623, 0.938, 0.6879, 0.9361, 0.6859, 0.9361, 0.5642, 0.8116, 0.7193, 0.8116, 0.6879, 0.8136, 0.6859, 0.8136, 0.7164, 0.8116, 0.6879, 0.8116, 0.5623, 0.8136, 0.5642, 0.8136, 0.6859, 0.3331, 0.708, 0.3061, 0.7078, 0.3062, 0.3969, 0.3331, 0.3966, 0.2983, 0.8727, 0.04772, 0.8737, 0.04267, 0.791, 0.3037, 0.79, 0.3315, 0.792, 0.3037, 0.79, 0.3061, 0.7078, 0.3331, 0.708, 0.3037, 0.79, 0.04267, 0.791, 0.03993, 0.709, 0.3061, 0.7078, 0.3546, 0.4918, 0.3812, 0.4918, 0.3812, 0.5011, 0.3546, 0.5011, 0.3812, 0.4918, 0.6468, 0.4918, 0.6468, 0.5011, 0.3812, 0.5011, 0.6683, 0.8974, 0.6422, 0.8974, 0.6422, 0.8883, 0.6683, 0.8883, 0.6422, 0.8974, 0.3814, 0.8974, 0.3814, 0.8883, 0.6422, 0.8883, 0.6683, 0.5154, 0.6422, 0.5154, 0.6422, 0.4968, 0.6683, 0.4968, 0.6422, 0.5154, 0.3814, 0.5154, 0.3814, 0.4968, 0.6422, 0.4968, 0.3546, 0.8809, 0.3812, 0.8809, 0.3812, 0.8998, 0.3546, 0.8998, 0.3812, 0.8809, 0.6468, 0.8809, 0.6468, 0.8998, 0.3812, 0.8998, 0.938, 0.7507, 0.9275, 0.7507, 0.9259, 0.7468, 0.9361, 0.7468, 0.9275, 0.7507, 0.8221, 0.7507, 0.8238, 0.7468, 0.9259, 0.7468, 0.01713, 0.8762, 0.04448, 0.8792, 0.0429, 0.8851, 0.01385, 0.8807, 0.04448, 0.8792, 0.3017, 0.8782, 0.3033, 0.8841, 0.0429, 0.8851, 0.02043, 0.8717, 0.04772, 0.8737, 0.04448, 0.8792, 0.01713, 0.8762, 0.04772, 0.8737, 0.2983, 0.8727, 0.3017, 0.8782, 0.04448, 0.8792, 0.329, 0.2297, 0.3016, 0.2267, 0.3032, 0.2208, 0.3323, 0.2252, 0.3016, 0.2267, 0.04445, 0.2277, 0.04281, 0.2218, 0.3032, 0.2208, 0.3257, 0.2342, 0.2984, 0.2322, 0.3016, 0.2267, 0.329, 0.2297, 0.2984, 0.2322, 0.04779, 0.2332, 0.04445, 0.2277, 0.3016, 0.2267, 0.3313, 0.3127, 0.3035, 0.315, 0.2984, 0.2322, 0.3257, 0.2342, 0.3035, 0.315, 0.04244, 0.3159, 0.04779, 0.2332, 0.2984, 0.2322, 0.0001656, 0.9442, 0.01695, 0.9442, 0.01695, 0.955, 0.0001657, 0.955, 0.01695, 0.9442, 0.1847, 0.9442, 0.1847, 0.955, 0.01695, 0.955, 0.5, 0.9442, 0.5168, 0.9442, 0.5168, 0.955, 0.5, 0.955, 0.5168, 0.9442, 0.6846, 0.9442, 0.6846, 0.955, 0.5168, 0.955, 0.8116, 0.4995, 0.8221, 0.4995, 0.8238, 0.5034, 0.8136, 0.5034, 0.8221, 0.4995, 0.9275, 0.4995, 0.9259, 0.5034, 0.8238, 0.5034, 0.3262, 0.8704, 0.2983, 0.8727, 0.3037, 0.79, 0.3315, 0.792, 0.8116, 0.7507, 0.8116, 0.7193, 0.8136, 0.7164, 0.8136, 0.7468, 0.04772, 0.8737, 0.02043, 0.8717, 0.01482, 0.7933, 0.04267, 0.791, 0.3262, 0.8704, 0.3315, 0.792, 0.3351, 0.7958, 0.3295, 0.875, 0.3295, 0.875, 0.3351, 0.7958, 0.3391, 0.7978, 0.3328, 0.8794, 0.2015, 0.9442, 0.2388, 0.9442, 0.2388, 0.955, 0.2015, 0.955, 0.8662, 0.0744, 0.8086, 0.0744, 0.8086, 0.05591, 0.8662, 0.05591, 0.8662, 0.4542, 0.8086, 0.4542, 0.8086, 0.4451, 0.8662, 0.4451, 0.5125, 0.45, 0.4535, 0.45, 0.4535, 0.4407, 0.5125, 0.4408, 0.5126, 0.06121, 0.4536, 0.06118, 0.4536, 0.04225, 0.5126, 0.04228, 0.009065, 0.7118, 0.01117, 0.7971, 0.007192, 0.7991, 0.005057, 0.713, 0.01304, 0.7093, 0.01482, 0.7933, 0.01117, 0.7971, 0.009065, 0.7118, 0.9252, 0.9442, 0.9625, 0.9442, 0.9625, 0.955, 0.9252, 0.955, 0.938, 0.6879, 0.938, 0.7193, 0.9361, 0.7164, 0.9361, 0.6859, 0.3062, 0.3969, 0.04001, 0.3981, 0.04244, 0.3159, 0.3035, 0.315, 0.3331, 0.3966, 0.3062, 0.3969, 0.3035, 0.315, 0.3313, 0.3127, 0.938, 0.4995, 0.938, 0.5309, 0.9361, 0.5338, 0.9361, 0.5034, 0.7014, 0.9442, 0.7387, 0.9442, 0.7387, 0.955, 0.7014, 0.955, 0.01998, 0.2355, 0.01466, 0.3139, 0.011, 0.3101, 0.01665, 0.231, 0.01665, 0.231, 0.011, 0.3101, 0.007016, 0.3081, 0.01334, 0.2265, 0.8667, 0.06137, 0.8077, 0.06135, 0.8077, 0.04242, 0.8667, 0.04245, 0.8666, 0.4502, 0.8076, 0.4502, 0.8076, 0.4409, 0.8666, 0.4409, 0.5203, 0.4542, 0.4627, 0.4542, 0.4627, 0.4451, 0.5203, 0.4451, 0.5203, 0.0744, 0.4627, 0.0744, 0.4627, 0.05591, 0.5203, 0.05591, 0.4254, 0.9442, 0.4627, 0.9442, 0.4627, 0.955, 0.4254, 0.955, 0.3371, 0.3941, 0.335, 0.3088, 0.3389, 0.3068, 0.3411, 0.393, 0.3331, 0.3966, 0.3313, 0.3127, 0.335, 0.3088, 0.3371, 0.3941, 0.04001, 0.3981, 0.01304, 0.3979, 0.01466, 0.3139, 0.04244, 0.3159, 0.8116, 0.5623, 0.8116, 0.5309, 0.8136, 0.5338, 0.8136, 0.5642, 0.5203, 0.4451, 0.4627, 0.4451, 0.4627, 0.4257, 0.5203, 0.4257, 0.8666, 0.4409, 0.8076, 0.4409, 0.8076, 0.421, 0.8666, 0.421, 0.5125, 0.4408, 0.4535, 0.4407, 0.4535, 0.4208, 0.5125, 0.4209, 0.8662, 0.4451, 0.8086, 0.4451, 0.8086, 0.4257, 0.8662, 0.4257, 0.3812, 0.5011, 0.6468, 0.5011, 0.6468, 0.521, 0.3812, 0.521, 0.3546, 0.5011, 0.3812, 0.5011, 0.3812, 0.521, 0.3546, 0.521, 0.6422, 0.8883, 0.3814, 0.8883, 0.3814, 0.8687, 0.6422, 0.8687, 0.6683, 0.8883, 0.6422, 0.8883, 0.6422, 0.8687, 0.6683, 0.8687, 0.7486, 0.4409, 0.5125, 0.4408, 0.5125, 0.4209, 0.7486, 0.421, 0.8076, 0.4409, 0.7486, 0.4409, 0.7486, 0.421, 0.8076, 0.421, 0.7509, 0.4451, 0.5203, 0.4451, 0.5203, 0.4257, 0.7509, 0.4257, 0.8086, 0.4451, 0.7509, 0.4451, 0.7509, 0.4257, 0.8086, 0.4257, 0.4627, 0.4451, 0.4051, 0.4451, 0.4051, 0.4257, 0.4627, 0.4257, 0.3814, 0.8883, 0.3553, 0.8883, 0.3553, 0.8687, 0.3814, 0.8687, 0.4535, 0.4407, 0.3945, 0.4407, 0.3945, 0.4208, 0.4535, 0.4208, 0.6468, 0.5011, 0.6733, 0.5011, 0.6733, 0.521, 0.6468, 0.521, 0.5203, 0.4257, 0.4627, 0.4257, 0.4627, 0.0744, 0.5203, 0.0744, 0.8666, 0.421, 0.8076, 0.421, 0.8077, 0.06135, 0.8667, 0.06137, 0.8662, 0.4257, 0.8086, 0.4257, 0.8086, 0.0744, 0.8662, 0.0744, 0.3812, 0.521, 0.6468, 0.521, 0.6468, 0.8809, 0.3812, 0.8809, 0.3546, 0.521, 0.3812, 0.521, 0.3812, 0.8809, 0.3546, 0.8809, 0.6422, 0.8687, 0.3814, 0.8687, 0.3814, 0.5154, 0.6422, 0.5154, 0.6683, 0.8687, 0.6422, 0.8687, 0.6422, 0.5154, 0.6683, 0.5154, 0.7509, 0.4257, 0.5203, 0.4257, 0.5203, 0.0744, 0.7509, 0.0744, 0.8086, 0.4257, 0.7509, 0.4257, 0.7509, 0.0744, 0.8086, 0.0744, 0.4627, 0.4257, 0.4051, 0.4257, 0.4051, 0.0744, 0.4627, 0.0744, 0.3814, 0.8687, 0.3553, 0.8687, 0.3553, 0.5154, 0.3814, 0.5154, 0.4535, 0.4208, 0.3945, 0.4208, 0.3946, 0.06116, 0.4536, 0.06118, 0.6468, 0.521, 0.6733, 0.521, 0.6733, 0.8809, 0.6468, 0.8809])
me_cube_007.materials.append(mat_pia_1)
me_cube_007.use_remesh_preserve_volume = False
me_cube_007.use_remesh_preserve_attributes = False
me_cube_007.use_mirror_vertex_groups = False
me_cube_007.update()

# ---- objects
ob_cylinder_002 = bpy.data.objects.new('Cylinder.002', me_cylinder_003)
ob_cylinder_001 = bpy.data.objects.new('Cylinder.001', me_cylinder_002)
ob_point_004 = bpy.data.objects.new('Point.004', light_point_004)
ob_point_003 = bpy.data.objects.new('Point.003', light_point_003)
ob_point_002 = bpy.data.objects.new('Point.002', light_point_002)
ob_point_001 = bpy.data.objects.new('Point.001', light_point_001)
ob_point = bpy.data.objects.new('Point', light_point)
ob_cylinder = bpy.data.objects.new('Cylinder', me_cylinder_001)
ob_cube_001 = bpy.data.objects.new('Cube.001', me_cube_008)
ob_cube = bpy.data.objects.new('Cube', me_cube_007)

# ---- transforms, parenting, visibility, modifiers, constraints
ob_cylinder_002.location = (1.222, -2.967, 4.481)
ob_cylinder_002.scale = (0.1886, 0.1886, 0.1199)
ob_cylinder_002.lineart.crease_threshold = 0.0
ob_cylinder_001.location = (-1.239, -2.967, 4.481)
ob_cylinder_001.scale = (0.1886, 0.1886, 0.1199)
ob_cylinder_001.lineart.crease_threshold = 0.0
ob_point_004.location = (-16.83, -2.694, 11.86)
ob_point_004.lineart.crease_threshold = 0.0
ob_point_003.location = (21.01, -2.694, 10.55)
ob_point_003.lineart.crease_threshold = 0.0
ob_point_002.location = (6.854e-16, -18.89, 10.65)
ob_point_002.lineart.crease_threshold = 0.0
ob_point_001.location = (-4.728, -1.146, 20.07)
ob_point_001.lineart.crease_threshold = 0.0
ob_point.location = (6.854e-16, 11.41, 12.25)
ob_point.lineart.crease_threshold = 0.0
ob_cylinder.location = (0.0, -2.967, 4.481)
ob_cylinder.scale = (0.1886, 0.1886, 0.1199)
ob_cylinder.lineart.crease_threshold = 0.0
ob_cube_001.location = (0.0, 0.0, -2.218)
ob_cube_001.lineart.crease_threshold = 0.0
ob_cube.location = (0.0, 0.0, 0.0)
ob_cube.lineart.crease_threshold = 0.0

# ---- collection membership
col_collection_1.objects.link(ob_cylinder_002)
col_collection_1.objects.link(ob_cylinder_001)
col_collection_1.objects.link(ob_point_004)
col_collection_1.objects.link(ob_point_003)
col_collection_1.objects.link(ob_point_002)
col_collection_1.objects.link(ob_point_001)
col_collection_1.objects.link(ob_point)
col_collection_1.objects.link(ob_cylinder)
col_collection_1.objects.link(ob_cube_001)
col_collection_1.objects.link(ob_cube)

# ---- scene / render settings (as saved in the file)
scene.frame_start = 1; scene.frame_end = 250; scene.frame_set(1)
scene.render.engine = 'BLENDER_EEVEE_NEXT'
scene.render.resolution_percentage = 50
scene.render.dither_intensity = 0.0
scene.cycles.use_denoising = False
scene.cycles.samples = 128
scene.cycles.sampling_pattern = 'TABULATED_SOBOL'
scene.cycles.light_sampling_threshold = 0.0
scene.cycles.use_adaptive_sampling = False
scene.cycles.use_light_tree = False
scene.cycles.blur_glossy = 0.0
scene.cycles.sample_clamp_indirect = 0.0
scene.view_settings.view_transform = 'Standard'
bpy.context.view_layer.update()

# ---- added for rendering (the .blend has no active camera): camera
cam_auto = bpy.data.cameras.new('AutoCamera')
cam_auto.lens = 50.0
cam_auto.sensor_width = 36.0
cam_auto.clip_end = 1000.0
ob_auto_camera = bpy.data.objects.new('AutoCamera', cam_auto)
scene.collection.objects.link(ob_auto_camera)
ob_auto_camera.location = (17.9289, -21.5146, 15.9009)
ob_auto_camera.rotation_euler = (1.09748, -7.21219e-08, 0.694738)
scene.camera = ob_auto_camera
bpy.context.view_layer.update()
